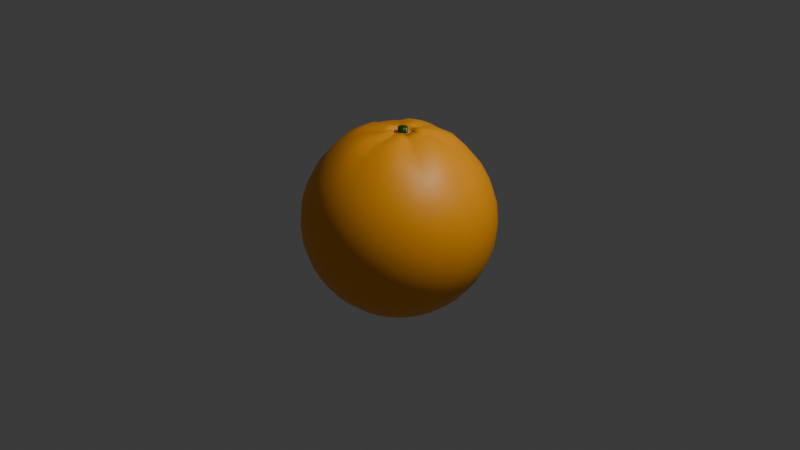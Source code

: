 # Source: orange.blend  (saved by Blender 4.2.66; exported with 4.5.12 LTS)
import bpy
from mathutils import Matrix  # noqa: F401  (used for matrix-valued properties, if any)

bpy.ops.wm.read_factory_settings(use_empty=True)
scene = bpy.context.scene
scene.name = 'Scene'

# ---- collections
col_collection = bpy.data.collections.new('Collection'); scene.collection.children.link(col_collection)

# ---- materials (node trees are filled in below, after node groups)
mat_material_001 = bpy.data.materials.new('Material.001')
mat_green = bpy.data.materials.new('Green')
mat_brown = bpy.data.materials.new('Brown')

# ---- material node trees
mat_material_001.use_nodes = True; mat_material_001.node_tree.nodes.clear()
_N = mat_material_001.node_tree.nodes; _L = mat_material_001.node_tree.links
n0 = _N.new('ShaderNodeBsdfPrincipled'); n0.name = 'Principled BSDF'; n0.location = (10, 300)
n0.inputs[0].default_value = (1.0, 0.3763, 0.0, 1.0)
n1 = _N.new('ShaderNodeOutputMaterial'); n1.name = 'Material Output'; n1.location = (300, 300)
_L.new(n0.outputs[0], n1.inputs[0])
n1.is_active_output = True
mat_green.use_nodes = True; mat_green.node_tree.nodes.clear()
_N = mat_green.node_tree.nodes; _L = mat_green.node_tree.links
n0 = _N.new('ShaderNodeBsdfPrincipled'); n0.name = 'Principled BSDF'; n0.location = (10, 300)
n0.inputs[0].default_value = (0.004777, 0.07421, 0.004777, 1.0)
n1 = _N.new('ShaderNodeOutputMaterial'); n1.name = 'Material Output'; n1.location = (300, 300)
_L.new(n0.outputs[0], n1.inputs[0])
n1.is_active_output = True
mat_brown.use_nodes = True; mat_brown.node_tree.nodes.clear()
_N = mat_brown.node_tree.nodes; _L = mat_brown.node_tree.links
n0 = _N.new('ShaderNodeBsdfPrincipled'); n0.name = 'Principled BSDF'; n0.location = (10, 300)
n0.inputs[0].default_value = (0.7011, 0.3515, 0.1529, 1.0)
n1 = _N.new('ShaderNodeOutputMaterial'); n1.name = 'Material Output'; n1.location = (300, 300)
_L.new(n0.outputs[0], n1.inputs[0])
n1.is_active_output = True

# ---- world
world_world = bpy.data.worlds.new('World'); scene.world = world_world
world_world.use_nodes = True; world_world.node_tree.nodes.clear()
_N = world_world.node_tree.nodes; _L = world_world.node_tree.links
n0 = _N.new('ShaderNodeOutputWorld'); n0.name = 'World Output'; n0.location = (300, 300)
n1 = _N.new('ShaderNodeBackground'); n1.name = 'Background'; n1.location = (10, 300)
n1.inputs[0].default_value = (0.05088, 0.05088, 0.05088, 1.0)
_L.new(n1.outputs[0], n0.inputs[0])
n0.is_active_output = True
world_world.color = (0.05088, 0.05088, 0.05088)
world_world.sun_shadow_jitter_overblur = 0.0

# ---- cameras
cam_camera = bpy.data.cameras.new('Camera')
cam_camera.clip_end = 100.0
cam_camera.ortho_scale = 7.314

# ---- lights
light_light = bpy.data.lights.new('Light', 'POINT')
light_light.energy = 1000.0
light_light.shadow_soft_size = 0.1

# ---- meshes
me_sphere_001 = bpy.data.meshes.new('Sphere.001')
me_sphere_001.from_pydata([(0.0, 0.5556, 0.8315), (0.0, 0.8315, 0.5556), (0.0, 0.9808, 0.1951), (0.0, 1.0, 0.0), (0.0, 0.9808, -0.1951), (0.0, 0.8315, -0.5556), (0.0564, 0.128, 0.9671), (0.07858, 0.3777, 0.9196), (0.1084, 0.5449, 0.8315), (0.1379, 0.6935, 0.7071), (0.1622, 0.8155, 0.5556), (0.1802, 0.9061, 0.3827), (0.1913, 0.9619, 0.1951), (0.1951, 0.9808, 0.0), (0.1913, 0.9619, -0.1951), (0.1802, 0.9061, -0.3827), (0.1622, 0.8155, -0.5556), (0.1379, 0.6935, -0.7071), (0.1084, 0.5449, -0.8315), (0.07466, 0.3753, -0.9239), (0.01457, 0.07323, -0.9928), (0.08146, 0.1214, 0.9795), (0.1584, 0.3554, 0.9437), (0.2206, 0.5128, 0.8556), (0.2706, 0.6533, 0.7071), (0.3182, 0.7682, 0.5556), (0.3536, 0.8536, 0.3827), (0.3753, 0.9061, 0.1951), (0.3827, 0.9239, 0.0), (0.3753, 0.9061, -0.1951), (0.3536, 0.8536, -0.3827), (0.3182, 0.7682, -0.5556), (0.2706, 0.6533, -0.7071), (0.2126, 0.5133, -0.8315), (0.1464, 0.3536, -0.9239), (0.02857, 0.06898, -0.9928), (0.1008, 0.1111, 0.9795), (0.2245, 0.3201, 0.9437), (0.3167, 0.4614, 0.8556), (0.3928, 0.5879, 0.7071), (0.4619, 0.6913, 0.5556), (0.5133, 0.7682, 0.3827), (0.5449, 0.8155, 0.1951), (0.5556, 0.8315, 0.0), (0.5449, 0.8155, -0.1951), (0.5133, 0.7682, -0.3827), (0.4619, 0.6913, -0.5556), (0.3928, 0.5879, -0.7071), (0.3087, 0.4619, -0.8315), (0.2126, 0.3182, -0.9239), (0.04148, 0.06208, -0.9928), (0.1177, 0.09721, 0.9795), (0.2825, 0.2725, 0.9437), (0.4009, 0.3923, 0.8556), (0.5, 0.5, 0.7071), (0.5879, 0.5879, 0.5556), (0.6533, 0.6533, 0.3827), (0.6935, 0.6935, 0.1951), (0.7071, 0.7071, 0.0), (0.6935, 0.6935, -0.1951), (0.6533, 0.6533, -0.3827), (0.5879, 0.5879, -0.5556), (0.5, 0.5, -0.7071), (0.3928, 0.3928, -0.8315), (0.2706, 0.2706, -0.9239), (0.0528, 0.0528, -0.9928), (0.1275, 0.08055, 0.9671), (0.3221, 0.215, 0.9196), (0.4619, 0.3087, 0.8315), (0.5879, 0.3928, 0.7071), (0.6913, 0.4619, 0.5556), (0.7682, 0.5133, 0.3827), (0.8155, 0.5449, 0.1951), (0.8315, 0.5556, 0.0), (0.8155, 0.5449, -0.1951), (0.7682, 0.5133, -0.3827), (0.6913, 0.4619, -0.5556), (0.5879, 0.3928, -0.7071), (0.4619, 0.3087, -0.8315), (0.3182, 0.2126, -0.9239), (0.06208, 0.04148, -0.9928), (0.2112, 0.09341, 0.9479), (0.3575, 0.1488, 0.9196), (0.5133, 0.2126, 0.8315), (0.6533, 0.2706, 0.7071), (0.7682, 0.3182, 0.5556), (0.8536, 0.3536, 0.3827), (0.9061, 0.3753, 0.1951), (0.9239, 0.3827, 0.0), (0.9061, 0.3753, -0.1951), (0.8536, 0.3536, -0.3827), (0.7682, 0.3182, -0.5556), (0.6533, 0.2706, -0.7071), (0.5133, 0.2126, -0.8315), (0.3536, 0.1464, -0.9239), (0.06898, 0.02857, -0.9928), (0.1482, 0.04004, 0.9795), (0.3873, 0.07655, 0.9437), (0.5529, 0.1079, 0.8556), (0.6935, 0.1379, 0.7071), (0.8155, 0.1622, 0.5556), (0.9061, 0.1802, 0.3827), (0.9619, 0.1913, 0.1951), (0.9808, 0.1951, 0.0), (0.9619, 0.1913, -0.1951), (0.9061, 0.1802, -0.3827), (0.8155, 0.1622, -0.5556), (0.6935, 0.1379, -0.7071), (0.5449, 0.1084, -0.8315), (0.3753, 0.07466, -0.9239), (0.07323, 0.01457, -0.9928), (0.1504, 0.01826, 0.9795), (0.3946, 0.00189, 0.9437), (0.5636, -0.0005035, 0.8556), (0.7071, 1.49e-08, 0.7071), (0.8315, -8.941e-08, 0.5556), (0.9239, 4.47e-08, 0.3827), (0.9808, -8.941e-08, 0.1951), (1.0, -1.639e-07, 0.0), (0.9808, -8.941e-08, -0.1951), (0.9239, 4.47e-08, -0.3827), (0.8315, -8.941e-08, -0.5556), (0.7071, 1.49e-08, -0.7071), (0.5556, -5.215e-08, -0.8315), (0.3827, -2.235e-08, -0.9239), (0.07466, 1.283e-08, -0.9928), (0.1482, -0.003522, 0.9795), (0.3873, -0.07277, 0.9437), (0.5529, -0.1089, 0.8556), (0.6935, -0.1379, 0.7071), (0.8155, -0.1622, 0.5556), (0.9061, -0.1802, 0.3827), (0.9619, -0.1913, 0.1951), (0.9808, -0.1951, 0.0), (0.9619, -0.1913, -0.1951), (0.9061, -0.1802, -0.3827), (0.8155, -0.1622, -0.5556), (0.6935, -0.1379, -0.7071), (0.5449, -0.1084, -0.8315), (0.3753, -0.07466, -0.9239), (0.07323, -0.01457, -0.9928), (0.1378, -0.02421, 0.9671), (0.3575, -0.1441, 0.9196), (0.5133, -0.2126, 0.8315), (0.6533, -0.2706, 0.7071), (0.7682, -0.3182, 0.5556), (0.8536, -0.3536, 0.3827), (0.9061, -0.3753, 0.1951), (0.9239, -0.3827, 0.0), (0.9061, -0.3753, -0.1951), (0.8536, -0.3536, -0.3827), (0.7682, -0.3182, -0.5556), (0.6533, -0.2706, -0.7071), (0.5133, -0.2126, -0.8315), (0.3536, -0.1464, -0.9239), (0.06898, -0.02857, -0.9928), (0.1275, -0.04351, 0.9671), (0.3221, -0.2102, 0.9196), (0.4619, -0.3087, 0.8315), (0.5879, -0.3928, 0.7071), (0.6913, -0.4619, 0.5556), (0.7682, -0.5133, 0.3827), (0.8155, -0.5449, 0.1951), (0.8315, -0.5556, 0.0), (0.8155, -0.5449, -0.1951), (0.7682, -0.5133, -0.3827), (0.6913, -0.4619, -0.5556), (0.5879, -0.3928, -0.7071), (0.4619, -0.3087, -0.8315), (0.3182, -0.2126, -0.9239), (0.06208, -0.04148, -0.9928), (0.1177, -0.06069, 0.9795), (0.2825, -0.2687, 0.9437), (0.4009, -0.3934, 0.8556), (0.5, -0.5, 0.7071), (0.5879, -0.5879, 0.5556), (0.6533, -0.6533, 0.3827), (0.6935, -0.6935, 0.1951), (0.7071, -0.7071, 0.0), (0.6935, -0.6935, -0.1951), (0.6533, -0.6533, -0.3827), (0.5879, -0.5879, -0.5556), (0.5, -0.5, -0.7071), (0.3928, -0.3928, -0.8315), (0.2706, -0.2706, -0.9239), (0.0528, -0.0528, -0.9928), (0.1008, -0.07458, 0.9795), (0.2245, -0.3163, 0.9437), (0.3167, -0.4624, 0.8556), (0.3928, -0.5879, 0.7071), (0.4619, -0.6913, 0.5556), (0.5133, -0.7682, 0.3827), (0.5449, -0.8155, 0.1951), (0.5556, -0.8315, 0.0), (0.5449, -0.8155, -0.1951), (0.5133, -0.7682, -0.3827), (0.4619, -0.6913, -0.5556), (0.3928, -0.5879, -0.7071), (0.3087, -0.4619, -0.8315), (0.2126, -0.3182, -0.9239), (0.04148, -0.06208, -0.9928), (0.08146, -0.0849, 0.9795), (0.1584, -0.3517, 0.9437), (0.2206, -0.5138, 0.8556), (0.2706, -0.6533, 0.7071), (0.3182, -0.7682, 0.5556), (0.3536, -0.8536, 0.3827), (0.3753, -0.9061, 0.1951), (0.3827, -0.9239, 0.0), (0.3753, -0.9061, -0.1951), (0.3536, -0.8536, -0.3827), (0.3182, -0.7682, -0.5556), (0.2706, -0.6533, -0.7071), (0.2126, -0.5133, -0.8315), (0.1464, -0.3536, -0.9239), (0.02857, -0.06898, -0.9928), (0.0564, -0.09099, 0.9671), (0.07858, -0.3729, 0.9196), (0.1084, -0.5449, 0.8315), (0.1379, -0.6935, 0.7071), (0.1622, -0.8155, 0.5556), (0.1802, -0.9061, 0.3827), (0.1913, -0.9619, 0.1951), (0.1951, -0.9808, 0.0), (0.1913, -0.9619, -0.1951), (0.1802, -0.9061, -0.3827), (0.1622, -0.8155, -0.5556), (0.1379, -0.6935, -0.7071), (0.1084, -0.5449, -0.8315), (0.07466, -0.3753, -0.9239), (0.01457, -0.07323, -0.9928), (0.03462, -0.09314, 0.9671), (0.00392, -0.3803, 0.9196), (-9.686e-08, -0.5556, 0.8315), (-1.49e-08, -0.7071, 0.7071), (-1.043e-07, -0.8315, 0.5556), (2.98e-08, -0.9239, 0.3827), (-1.341e-07, -0.9808, 0.1951), (-3.278e-07, -1.0, 0.0), (-1.341e-07, -0.9808, -0.1951), (2.98e-08, -0.9239, -0.3827), (-1.043e-07, -0.8315, -0.5556), (-1.49e-08, -0.7071, -0.7071), (-9.686e-08, -0.5556, -0.8315), (-5.215e-08, -0.3827, -0.9239), (1.656e-08, -0.07466, -0.9928), (0.01694, -0.09125, 0.9795), (-0.06274, -0.3734, 0.9437), (-0.1004, -0.5454, 0.8556), (-0.1379, -0.6935, 0.7071), (-0.1622, -0.8155, 0.5556), (-0.1802, -0.9061, 0.3827), (-0.1913, -0.9619, 0.1951), (-0.1951, -0.9808, 0.0), (-0.1913, -0.9619, -0.1951), (-0.1802, -0.9061, -0.3827), (-0.1622, -0.8155, -0.5556), (-0.1379, -0.6935, -0.7071), (-0.1084, -0.5449, -0.8315), (-0.07466, -0.3753, -0.9239), (-0.01457, -0.07323, -0.9928), (-0.004001, -0.0849, 0.9795), (-0.1345, -0.3517, 0.9437), (-0.2046, -0.5138, 0.8556), (-0.2706, -0.6533, 0.7071), (-0.3182, -0.7682, 0.5556), (-0.3536, -0.8536, 0.3827), (-0.3753, -0.9061, 0.1951), (-0.3827, -0.9239, 0.0), (-0.3753, -0.9061, -0.1951), (-0.3536, -0.8536, -0.3827), (-0.3182, -0.7682, -0.5556), (-0.2706, -0.6533, -0.7071), (-0.2126, -0.5133, -0.8315), (-0.1464, -0.3536, -0.9239), (-0.02857, -0.06898, -0.9928), (-0.02331, -0.07458, 0.9795), (-0.2007, -0.3163, 0.9437), (-0.3007, -0.4624, 0.8556), (-0.3928, -0.5879, 0.7071), (-0.4619, -0.6913, 0.5556), (-0.5133, -0.7682, 0.3827), (-0.5449, -0.8155, 0.1951), (-0.5556, -0.8315, 0.0), (-0.5449, -0.8155, -0.1951), (-0.5133, -0.7682, -0.3827), (-0.4619, -0.6913, -0.5556), (-0.3928, -0.5879, -0.7071), (-0.3087, -0.4619, -0.8315), (-0.2126, -0.3182, -0.9239), (-0.04148, -0.06208, -0.9928), (-0.04434, -0.06043, 0.9671), (-0.2667, -0.2682, 0.9196), (-0.3928, -0.3928, 0.8315), (-0.5, -0.5, 0.7071), (-0.5879, -0.5879, 0.5556), (-0.6533, -0.6533, 0.3827), (-0.6935, -0.6935, 0.1951), (-0.7071, -0.7071, 0.0), (-0.6935, -0.6935, -0.1951), (-0.6533, -0.6533, -0.3827), (-0.5879, -0.5879, -0.5556), (-0.5, -0.5, -0.7071), (-0.3928, -0.3928, -0.8315), (-0.2706, -0.2706, -0.9239), (-0.0528, -0.0528, -0.9928), (-0.05822, -0.04351, 0.9671), (-0.3143, -0.2102, 0.9196), (-0.4619, -0.3087, 0.8315), (-0.5879, -0.3928, 0.7071), (-0.6913, -0.4619, 0.5556), (-0.7682, -0.5133, 0.3827), (-0.8155, -0.5449, 0.1951), (-0.8315, -0.5556, 0.0), (-0.8155, -0.5449, -0.1951), (-0.7682, -0.5133, -0.3827), (-0.6913, -0.4619, -0.5556), (-0.5879, -0.3928, -0.7071), (-0.4619, -0.3087, -0.8315), (-0.3182, -0.2126, -0.9239), (-0.06208, -0.04148, -0.9928), (-0.06443, -0.02447, 0.9795), (-0.3416, -0.1446, 0.9437), (-0.5053, -0.2131, 0.8556), (-0.6533, -0.2706, 0.7071), (-0.7682, -0.3182, 0.5556), (-0.8536, -0.3536, 0.3827), (-0.9061, -0.3753, 0.1951), (-0.9239, -0.3827, 0.0), (-0.9061, -0.3753, -0.1951), (-0.8536, -0.3536, -0.3827), (-0.7682, -0.3182, -0.5556), (-0.6533, -0.2706, -0.7071), (-0.5133, -0.2126, -0.8315), (-0.3536, -0.1464, -0.9239), (-0.06898, -0.02857, -0.9928), (-0.07078, -0.003522, 0.9795), (-0.3634, -0.07277, 0.9437), (-0.5369, -0.1089, 0.8556), (-0.6935, -0.1379, 0.7071), (-0.8155, -0.1622, 0.5556), (-0.9061, -0.1802, 0.3827), (-0.9619, -0.1913, 0.1951), (-0.9808, -0.1951, 0.0), (-0.9619, -0.1913, -0.1951), (-0.9061, -0.1802, -0.3827), (-0.8155, -0.1622, -0.5556), (-0.6935, -0.1379, -0.7071), (-0.5449, -0.1084, -0.8315), (-0.3753, -0.07466, -0.9239), (-0.07323, -0.01457, -0.9928), (-0.07293, 0.01826, 0.9795), (-0.3708, 0.00189, 0.9437), (-0.5476, -0.0005033, 0.8556), (-0.7071, 2.98e-08, 0.7071), (-0.8315, 1.639e-07, 0.5556), (-0.9239, 1.49e-08, 0.3827), (-0.9808, 2.682e-07, 0.1951), (-1.0, 4.47e-07, 0.0), (-0.9808, 2.682e-07, -0.1951), (-0.9239, 1.49e-08, -0.3827), (-0.8315, 1.639e-07, -0.5556), (-0.7071, 2.98e-08, -0.7071), (-0.5556, 1.49e-07, -0.8315), (-0.3827, 5.215e-08, -0.9239), (-0.07466, -4.929e-09, -0.9928), (-0.0749, 0.0403, 0.9671), (-0.3714, 0.07705, 0.9196), (-0.5449, 0.1084, 0.8315), (-0.6935, 0.1379, 0.7071), (-0.8155, 0.1622, 0.5556), (-0.9061, 0.1802, 0.3827), (-0.9619, 0.1913, 0.1951), (-0.9808, 0.1951, 0.0), (-0.9619, 0.1913, -0.1951), (-0.9061, 0.1802, -0.3827), (-0.8155, 0.1622, -0.5556), (-0.6935, 0.1379, -0.7071), (-0.5449, 0.1084, -0.8315), (-0.3753, 0.07466, -0.9239), (-0.07323, 0.01457, -0.9928), (-0.07243, 0.06149, 0.9554), (-0.3496, 0.1488, 0.9196), (-0.5133, 0.2126, 0.8315), (-0.6533, 0.2706, 0.7071), (-0.7682, 0.3182, 0.5556), (-0.8536, 0.3536, 0.3827), (-0.9061, 0.3753, 0.1951), (-0.9239, 0.3827, 0.0), (-0.9061, 0.3753, -0.1951), (-0.8536, 0.3536, -0.3827), (-0.7682, 0.3182, -0.5556), (-0.6533, 0.2706, -0.7071), (-0.5133, 0.2126, -0.8315), (-0.3536, 0.1464, -0.9239), (-0.06898, 0.02857, -0.9928), (-0.06211, 0.0808, 0.9554), (-0.3143, 0.215, 0.9196), (-0.4619, 0.3087, 0.8315), (-0.5879, 0.3928, 0.7071), (-0.6913, 0.4619, 0.5556), (-0.7682, 0.5133, 0.3827), (-0.8155, 0.5449, 0.1951), (-0.8315, 0.5556, 0.0), (-0.8155, 0.5449, -0.1951), (-0.7682, 0.5133, -0.3827), (-0.6913, 0.4619, -0.5556), (-0.5879, 0.3928, -0.7071), (-0.4619, 0.3087, -0.8315), (-0.3182, 0.2126, -0.9239), (-0.06208, 0.04148, -0.9928), (-0.04434, 0.09747, 0.9671), (-0.2667, 0.273, 0.9196), (-0.3928, 0.3928, 0.8315), (-0.5, 0.5, 0.7071), (-0.5879, 0.5879, 0.5556), (-0.6533, 0.6533, 0.3827), (-0.6935, 0.6935, 0.1951), (-0.7071, 0.7071, 0.0), (-0.6935, 0.6935, -0.1951), (-0.6533, 0.6533, -0.3827), (-0.5879, 0.5879, -0.5556), (-0.5, 0.5, -0.7071), (-0.3928, 0.3928, -0.8315), (-0.2706, 0.2706, -0.9239), (-0.0528, 0.0528, -0.9928), (-0.02331, 0.1111, 0.9795), (-0.2007, 0.3201, 0.9437), (-0.3007, 0.4614, 0.8556), (-0.3928, 0.5879, 0.7071), (-0.4619, 0.6913, 0.5556), (-0.5133, 0.7682, 0.3827), (-0.5449, 0.8155, 0.1951), (-0.5556, 0.8315, 0.0), (-0.5449, 0.8155, -0.1951), (-0.5133, 0.7682, -0.3827), (-0.4619, 0.6913, -0.5556), (-0.3928, 0.5879, -0.7071), (-0.3087, 0.4619, -0.8315), (-0.2126, 0.3182, -0.9239), (-0.04148, 0.06208, -0.9928), (-0.004001, 0.1214, 0.9795), (-0.1345, 0.3554, 0.9437), (-0.2046, 0.5128, 0.8556), (-0.2706, 0.6533, 0.7071), (-0.3182, 0.7682, 0.5556), (-0.3536, 0.8536, 0.3827), (-0.3753, 0.9061, 0.1951), (-0.3827, 0.9239, 0.0), (-0.3753, 0.9061, -0.1951), (-0.3536, 0.8536, -0.3827), (-0.3182, 0.7682, -0.5556), (-0.2706, 0.6533, -0.7071), (-0.2126, 0.5133, -0.8315), (-0.1464, 0.3536, -0.9239), (-0.02857, 0.06898, -0.9928), (0.01694, 0.1278, 0.9795), (-0.06274, 0.3772, 0.9437), (-0.1004, 0.5444, 0.8556), (-0.1379, 0.6935, 0.7071), (-0.1622, 0.8155, 0.5556), (-0.1802, 0.9061, 0.3827), (-0.1913, 0.9619, 0.1951), (-0.1951, 0.9808, 0.0), (-0.1913, 0.9619, -0.1951), (-0.1802, 0.9061, -0.3827), (-0.1622, 0.8155, -0.5556), (-0.1379, 0.6935, -0.7071), (-0.1084, 0.5449, -0.8315), (-0.07466, 0.3753, -0.9239), (-0.01457, 0.07323, -0.9928), (0.03462, 0.1302, 0.9671), (0.00392, 0.3851, 0.9196), (8.941e-08, 0.7071, 0.7071), (5.96e-08, 0.9239, 0.3827), (5.96e-08, 0.9239, -0.3827), (8.941e-08, 0.7071, -0.7071), (2.161e-07, 0.5556, -0.8315), (6.706e-08, 0.3827, -0.9239), (3.46e-07, 0.07466, -0.9928), (0.1134, 0.1985, 0.9712), (0.06906, 0.2101, 0.9479), (0.1471, 0.1805, 0.9712), (0.1767, 0.1562, 0.9712), (0.1932, 0.1271, 0.9479), (0.1378, 0.06125, 0.9671), (0.2301, 0.05632, 0.9712), (0.2338, 0.01826, 0.9712), (0.2301, -0.0198, 0.9712), (0.2112, -0.05591, 0.9479), (0.1932, -0.08964, 0.9479), (0.1767, -0.1197, 0.9712), (0.1471, -0.144, 0.9712), (0.1134, -0.162, 0.9712), (0.06906, -0.1726, 0.9479), (0.031, -0.1763, 0.9479), (0.0006678, -0.1731, 0.9712), (-0.03593, -0.162, 0.9712), (-0.06966, -0.144, 0.9712), (-0.107, -0.1192, 0.9479), (-0.1312, -0.08964, 0.9479), (-0.1415, -0.0564, 0.9712), (-0.1526, -0.0198, 0.9712), (-0.1564, 0.01826, 0.9712), (-0.1603, 0.05681, 0.9479), (-0.1495, 0.09342, 0.9471), (-0.1315, 0.1272, 0.9471), (-0.107, 0.1567, 0.9479), (-0.06966, 0.1805, 0.9712), (-0.03593, 0.1985, 0.9712), (0.0006678, 0.2096, 0.9712), (0.031, 0.2138, 0.9479), (0.04942, 0.06391, 0.9616), (0.04026, 0.06669, 0.9616), (0.05787, 0.05939, 0.9616), (0.06528, 0.05331, 0.9616), (0.07135, 0.04591, 0.9616), (0.07587, 0.03746, 0.9616), (0.07865, 0.0283, 0.9616), (0.07959, 0.01876, 0.9616), (0.07865, 0.009232, 0.9616), (0.07587, 6.627e-05, 0.9616), (0.07135, -0.008381, 0.9616), (0.06528, -0.01579, 0.9616), (0.05787, -0.02186, 0.9616), (0.04942, -0.02638, 0.9616), (0.04026, -0.02916, 0.9616), (0.03073, -0.0301, 0.9616), (0.02119, -0.02916, 0.9616), (0.01203, -0.02638, 0.9616), (0.003579, -0.02186, 0.9616), (-0.003825, -0.01579, 0.9616), (-0.009901, -0.008381, 0.9616), (-0.01442, 6.625e-05, 0.9616), (-0.0172, 0.009232, 0.9616), (-0.01814, 0.01876, 0.9616), (-0.0172, 0.0283, 0.9616), (-0.01442, 0.03746, 0.9616), (-0.009901, 0.04591, 0.9616), (-0.003825, 0.05331, 0.9616), (0.003579, 0.05939, 0.9616), (0.01203, 0.06391, 0.9616), (0.02119, 0.06669, 0.9616), (0.03073, 0.06763, 0.9616), (0.03073, 0.01876, 1.004), (0.07587, 0.03746, 0.9994), (0.03073, 0.06763, 0.9994), (0.04026, 0.06669, 0.9994), (0.04942, 0.06391, 0.9994), (0.05787, 0.05939, 0.9994), (0.06528, 0.05331, 0.9994), (0.07135, 0.04591, 0.9994), (0.07865, 0.0283, 0.9994), (0.07959, 0.01876, 0.9994), (0.07865, 0.009232, 0.9994), (0.07587, 6.627e-05, 0.9994), (0.07135, -0.008381, 0.9994), (0.06528, -0.01579, 0.9994), (0.05787, -0.02186, 0.9994), (0.04942, -0.02638, 0.9994), (0.04026, -0.02916, 0.9994), (0.03073, -0.0301, 0.9994), (0.02119, -0.02916, 0.9994), (0.01203, -0.02638, 0.9994), (0.003579, -0.02186, 0.9994), (-0.003825, -0.01579, 0.9994), (-0.009901, -0.008381, 0.9994), (-0.01442, 6.625e-05, 0.9994), (-0.0172, 0.009232, 0.9994), (-0.01814, 0.01876, 0.9994), (-0.0172, 0.0283, 0.9994), (-0.01442, 0.03746, 0.9994), (-0.009901, 0.04591, 0.9994), (-0.003825, 0.05331, 0.9994), (0.003579, 0.05939, 0.9994), (0.01203, 0.06391, 0.9994), (0.02119, 0.06669, 0.9994), (0.07723, 0.1217, 0.9444), (0.05397, 0.1282, 0.9375), (0.09653, 0.1114, 0.9444), (0.1134, 0.09748, 0.9444), (0.125, 0.08071, 0.9375), (0.1353, 0.0614, 0.9375), (0.144, 0.04031, 0.9444), (0.1462, 0.01853, 0.9444), (0.144, -0.003256, 0.9444), (0.1353, -0.02406, 0.9375), (0.125, -0.04336, 0.9375), (0.1134, -0.06043, 0.9444), (0.09653, -0.07431, 0.9444), (0.07723, -0.08463, 0.9444), (0.05397, -0.09084, 0.9375), (0.03219, -0.09298, 0.9375), (0.01271, -0.09098, 0.9444), (-0.008234, -0.08463, 0.9444), (-0.02754, -0.07431, 0.9444), (-0.04677, -0.06028, 0.9375), (-0.06065, -0.04336, 0.9375), (-0.06866, -0.0242, 0.9444), (-0.07502, -0.003256, 0.9444), (-0.07716, 0.01853, 0.9444), (-0.07733, 0.04046, 0.9375), (-0.07243, 0.06149, 0.9331), (-0.06211, 0.0808, 0.9331), (-0.04677, 0.09763, 0.9375), (-0.02754, 0.1114, 0.9444), (-0.008233, 0.1217, 0.9444), (0.01271, 0.128, 0.9444), (0.03219, 0.1303, 0.9375), (0.04942, 0.06391, 0.9393), (0.04026, 0.06669, 0.9393), (0.05787, 0.05939, 0.9393), (0.06528, 0.05331, 0.9393), (0.07135, 0.04591, 0.9393), (0.07587, 0.03746, 0.9393), (0.07865, 0.0283, 0.9393), (0.07959, 0.01876, 0.9393), (0.07865, 0.009232, 0.9393), (0.07587, 6.627e-05, 0.9393), (0.07135, -0.008381, 0.9393), (0.06528, -0.01579, 0.9393), (0.05787, -0.02186, 0.9393), (0.04942, -0.02638, 0.9393), (0.04026, -0.02916, 0.9393), (0.03073, -0.0301, 0.9393), (0.02119, -0.02916, 0.9393), (0.01203, -0.02638, 0.9393), (0.003579, -0.02186, 0.9393), (-0.003825, -0.01579, 0.9393), (-0.009901, -0.008381, 0.9393), (-0.01442, 6.625e-05, 0.9393), (-0.0172, 0.009232, 0.9393), (-0.01814, 0.01876, 0.9393), (-0.0172, 0.0283, 0.9393), (-0.01442, 0.03746, 0.9393), (-0.009901, 0.04591, 0.9393), (-0.003825, 0.05331, 0.9393), (0.003579, 0.05939, 0.9393), (0.01203, 0.06391, 0.9393), (0.02119, 0.06669, 0.9393), (0.03073, 0.06763, 0.9393), (0.07466, 0.1802, -0.9808), (0.03806, 0.1913, -0.9808), (0.1084, 0.1622, -0.9808), (0.1379, 0.1379, -0.9808), (0.1622, 0.1084, -0.9808), (0.1802, 0.07466, -0.9808), (0.1913, 0.03806, -0.9808), (0.1951, -1.118e-08, -0.9808), (0.1913, -0.03806, -0.9808), (0.1802, -0.07466, -0.9808), (0.1622, -0.1084, -0.9808), (0.1379, -0.1379, -0.9808), (0.1084, -0.1622, -0.9808), (0.07466, -0.1802, -0.9808), (0.03806, -0.1913, -0.9808), (-7.451e-09, -0.1951, -0.9808), (-0.03806, -0.1913, -0.9808), (-0.07466, -0.1802, -0.9808), (-0.1084, -0.1622, -0.9808), (-0.1379, -0.1379, -0.9808), (-0.1622, -0.1084, -0.9808), (-0.1802, -0.07466, -0.9808), (-0.1913, -0.03806, -0.9808), (-0.1951, 1.863e-08, -0.9808), (-0.1913, 0.03806, -0.9808), (-0.1802, 0.07466, -0.9808), (-0.1622, 0.1084, -0.9808), (-0.1379, 0.1379, -0.9808), (-0.1084, 0.1622, -0.9808), (-0.07466, 0.1802, -0.9808), (-0.03806, 0.1913, -0.9808), (1.49e-08, 0.1951, -0.9808), (0.01281, 0.03092, -0.9968), (0.006529, 0.03282, -0.9968), (0.01859, 0.02782, -0.9968), (0.02366, 0.02366, -0.9968), (0.02782, 0.01859, -0.9968), (0.03092, 0.01281, -0.9968), (0.03282, 0.006528, -0.9968), (0.03346, 3.453e-08, -0.9968), (0.03282, -0.006528, -0.9968), (0.03092, -0.01281, -0.9968), (0.02782, -0.01859, -0.9968), (0.02366, -0.02366, -0.9968), (0.01859, -0.02782, -0.9968), (0.01281, -0.03092, -0.9968), (0.006528, -0.03282, -0.9968), (3.872e-08, -0.03346, -0.9968), (-0.006528, -0.03282, -0.9968), (-0.01281, -0.03092, -0.9968), (-0.01859, -0.02782, -0.9968), (-0.02366, -0.02366, -0.9968), (-0.02782, -0.01859, -0.9968), (-0.03092, -0.01281, -0.9968), (-0.03282, -0.006528, -0.9968), (-0.03346, -5.239e-09, -0.9968), (-0.03282, 0.006528, -0.9968), (-0.03092, 0.01281, -0.9968), (-0.02782, 0.01859, -0.9968), (-0.02366, 0.02366, -0.9968), (-0.01859, 0.02782, -0.9968), (-0.01281, 0.03092, -0.9968), (-0.006528, 0.03282, -0.9968), (4.649e-07, 0.03346, -0.9968), (-0.02366, -0.02366, -1.001), (-5.156e-10, -3.139e-11, -1.004), (4.644e-07, 0.03346, -1.001), (0.006529, 0.03282, -1.001), (0.01281, 0.03092, -1.001), (0.01859, 0.02782, -1.001), (0.02366, 0.02366, -1.001), (0.02782, 0.01859, -1.001), (0.03092, 0.01281, -1.001), (0.03282, 0.006528, -1.001), (0.03346, 3.45e-08, -1.001), (0.03282, -0.006528, -1.001), (0.03092, -0.01281, -1.001), (0.02782, -0.01859, -1.001), (0.02366, -0.02366, -1.001), (0.01859, -0.02782, -1.001), (0.01281, -0.03092, -1.001), (0.006528, -0.03282, -1.001), (3.82e-08, -0.03346, -1.001), (-0.006528, -0.03282, -1.001), (-0.01281, -0.03092, -1.001), (-0.01859, -0.02782, -1.001), (-0.02782, -0.01859, -1.001), (-0.03092, -0.01281, -1.001), (-0.03282, -0.006528, -1.001), (-0.03346, -5.27e-09, -1.001), (-0.03282, 0.006528, -1.001), (-0.03092, 0.01281, -1.001), (-0.02782, 0.01859, -1.001), (-0.02366, 0.02366, -1.001), (-0.01859, 0.02782, -1.001), (-0.01281, 0.03092, -1.001), (-0.006528, 0.03282, -1.001)], [], [(477, 476, 17, 18), (474, 1, 10, 11), (478, 477, 18, 19), (2, 474, 11, 12), (672, 478, 19, 642), (3, 2, 12, 13), (540, 539, 573, 574), (692, 693, 727, 705), (4, 3, 13, 14), (472, 511, 481, 7), (475, 4, 14, 15), (0, 472, 7, 8), (5, 475, 15, 16), (473, 0, 8, 9), (476, 5, 16, 17), (1, 473, 9, 10), (17, 16, 31, 32), (10, 9, 24, 25), (18, 17, 32, 33), (11, 10, 25, 26), (19, 18, 33, 34), (12, 11, 26, 27), (642, 19, 34, 641), (13, 12, 27, 28), (512, 513, 547, 548), (678, 679, 714, 713), (14, 13, 28, 29), (7, 481, 480, 22), (15, 14, 29, 30), (8, 7, 22, 23), (16, 15, 30, 31), (9, 8, 23, 24), (526, 525, 559, 560), (691, 692, 705, 726), (29, 28, 43, 44), (22, 480, 482, 37), (30, 29, 44, 45), (23, 22, 37, 38), (31, 30, 45, 46), (24, 23, 38, 39), (32, 31, 46, 47), (25, 24, 39, 40), (33, 32, 47, 48), (26, 25, 40, 41), (34, 33, 48, 49), (27, 26, 41, 42), (641, 34, 49, 643), (28, 27, 42, 43), (40, 39, 54, 55), (48, 47, 62, 63), (41, 40, 55, 56), (49, 48, 63, 64), (42, 41, 56, 57), (643, 49, 64, 644), (43, 42, 57, 58), (539, 538, 572, 573), (704, 674, 708, 707), (44, 43, 58, 59), (37, 482, 483, 52), (45, 44, 59, 60), (38, 37, 52, 53), (46, 45, 60, 61), (39, 38, 53, 54), (47, 46, 61, 62), (59, 58, 73, 74), (52, 483, 484, 67), (60, 59, 74, 75), (53, 52, 67, 68), (61, 60, 75, 76), (54, 53, 68, 69), (62, 61, 76, 77), (55, 54, 69, 70), (63, 62, 77, 78), (56, 55, 70, 71), (64, 63, 78, 79), (57, 56, 71, 72), (644, 64, 79, 645), (58, 57, 72, 73), (525, 524, 558, 559), (677, 678, 713, 712), (78, 77, 92, 93), (71, 70, 85, 86), (79, 78, 93, 94), (72, 71, 86, 87), (645, 79, 94, 646), (73, 72, 87, 88), (538, 537, 571, 572), (690, 691, 726, 725), (74, 73, 88, 89), (67, 484, 81, 82), (75, 74, 89, 90), (68, 67, 82, 83), (76, 75, 90, 91), (69, 68, 83, 84), (77, 76, 91, 92), (70, 69, 84, 85), (82, 81, 486, 97), (90, 89, 104, 105), (83, 82, 97, 98), (91, 90, 105, 106), (84, 83, 98, 99), (92, 91, 106, 107), (85, 84, 99, 100), (93, 92, 107, 108), (86, 85, 100, 101), (94, 93, 108, 109), (87, 86, 101, 102), (646, 94, 109, 647), (88, 87, 102, 103), (524, 523, 557, 558), (703, 704, 707, 737), (89, 88, 103, 104), (101, 100, 115, 116), (109, 108, 123, 124), (102, 101, 116, 117), (647, 109, 124, 648), (103, 102, 117, 118), (537, 536, 570, 571), (676, 677, 712, 711), (104, 103, 118, 119), (97, 486, 487, 112), (105, 104, 119, 120), (98, 97, 112, 113), (106, 105, 120, 121), (99, 98, 113, 114), (107, 106, 121, 122), (100, 99, 114, 115), (108, 107, 122, 123), (120, 119, 134, 135), (113, 112, 127, 128), (121, 120, 135, 136), (114, 113, 128, 129), (122, 121, 136, 137), (115, 114, 129, 130), (123, 122, 137, 138), (116, 115, 130, 131), (124, 123, 138, 139), (117, 116, 131, 132), (648, 124, 139, 649), (118, 117, 132, 133), (523, 522, 556, 557), (689, 690, 725, 724), (119, 118, 133, 134), (112, 487, 488, 127), (139, 138, 153, 154), (132, 131, 146, 147), (649, 139, 154, 650), (133, 132, 147, 148), (536, 535, 569, 570), (702, 703, 737, 736), (134, 133, 148, 149), (127, 488, 489, 142), (135, 134, 149, 150), (128, 127, 142, 143), (136, 135, 150, 151), (129, 128, 143, 144), (137, 136, 151, 152), (130, 129, 144, 145), (138, 137, 152, 153), (131, 130, 145, 146), (151, 150, 165, 166), (144, 143, 158, 159), (152, 151, 166, 167), (145, 144, 159, 160), (153, 152, 167, 168), (146, 145, 160, 161), (154, 153, 168, 169), (147, 146, 161, 162), (650, 154, 169, 651), (148, 147, 162, 163), (522, 521, 555, 556), (675, 676, 711, 710), (149, 148, 163, 164), (142, 489, 490, 157), (150, 149, 164, 165), (143, 142, 157, 158), (651, 169, 184, 652), (163, 162, 177, 178), (535, 534, 568, 569), (688, 689, 724, 723), (164, 163, 178, 179), (157, 490, 491, 172), (165, 164, 179, 180), (158, 157, 172, 173), (166, 165, 180, 181), (159, 158, 173, 174), (167, 166, 181, 182), (160, 159, 174, 175), (168, 167, 182, 183), (161, 160, 175, 176), (169, 168, 183, 184), (162, 161, 176, 177), (174, 173, 188, 189), (182, 181, 196, 197), (175, 174, 189, 190), (183, 182, 197, 198), (176, 175, 190, 191), (184, 183, 198, 199), (177, 176, 191, 192), (652, 184, 199, 653), (178, 177, 192, 193), (521, 520, 554, 555), (701, 702, 736, 735), (179, 178, 193, 194), (172, 491, 492, 187), (180, 179, 194, 195), (173, 172, 187, 188), (181, 180, 195, 196), (193, 192, 207, 208), (534, 533, 567, 568), (673, 675, 710, 709), (194, 193, 208, 209), (187, 492, 493, 202), (195, 194, 209, 210), (188, 187, 202, 203), (196, 195, 210, 211), (189, 188, 203, 204), (197, 196, 211, 212), (190, 189, 204, 205), (198, 197, 212, 213), (191, 190, 205, 206), (199, 198, 213, 214), (192, 191, 206, 207), (653, 199, 214, 654), (212, 211, 226, 227), (205, 204, 219, 220), (213, 212, 227, 228), (206, 205, 220, 221), (214, 213, 228, 229), (207, 206, 221, 222), (654, 214, 229, 655), (208, 207, 222, 223), (520, 519, 553, 554), (687, 688, 723, 722), (209, 208, 223, 224), (202, 493, 494, 217), (210, 209, 224, 225), (203, 202, 217, 218), (211, 210, 225, 226), (204, 203, 218, 219), (533, 532, 566, 567), (700, 701, 735, 734), (224, 223, 238, 239), (217, 494, 495, 232), (225, 224, 239, 240), (218, 217, 232, 233), (226, 225, 240, 241), (219, 218, 233, 234), (227, 226, 241, 242), (220, 219, 234, 235), (228, 227, 242, 243), (221, 220, 235, 236), (229, 228, 243, 244), (222, 221, 236, 237), (655, 229, 244, 656), (223, 222, 237, 238), (235, 234, 249, 250), (243, 242, 257, 258), (236, 235, 250, 251), (244, 243, 258, 259), (237, 236, 251, 252), (656, 244, 259, 657), (238, 237, 252, 253), (519, 518, 552, 553), (674, 673, 709, 708), (239, 238, 253, 254), (232, 495, 496, 247), (240, 239, 254, 255), (233, 232, 247, 248), (241, 240, 255, 256), (234, 233, 248, 249), (242, 241, 256, 257), (254, 253, 268, 269), (247, 496, 497, 262), (255, 254, 269, 270), (248, 247, 262, 263), (256, 255, 270, 271), (249, 248, 263, 264), (257, 256, 271, 272), (250, 249, 264, 265), (258, 257, 272, 273), (251, 250, 265, 266), (259, 258, 273, 274), (252, 251, 266, 267), (657, 259, 274, 658), (253, 252, 267, 268), (532, 531, 565, 566), (686, 687, 722, 721), (273, 272, 287, 288), (266, 265, 280, 281), (274, 273, 288, 289), (267, 266, 281, 282), (658, 274, 289, 659), (268, 267, 282, 283), (518, 517, 545, 552), (699, 700, 734, 733), (269, 268, 283, 284), (262, 497, 498, 277), (270, 269, 284, 285), (263, 262, 277, 278), (271, 270, 285, 286), (264, 263, 278, 279), (272, 271, 286, 287), (265, 264, 279, 280), (285, 284, 299, 300), (278, 277, 292, 293), (286, 285, 300, 301), (279, 278, 293, 294), (287, 286, 301, 302), (280, 279, 294, 295), (288, 287, 302, 303), (281, 280, 295, 296), (289, 288, 303, 304), (282, 281, 296, 297), (659, 289, 304, 660), (283, 282, 297, 298), (531, 530, 564, 565), (685, 686, 721, 720), (284, 283, 298, 299), (277, 498, 499, 292), (304, 303, 318, 319), (297, 296, 311, 312), (660, 304, 319, 661), (298, 297, 312, 313), (513, 543, 546, 547), (698, 699, 733, 732), (299, 298, 313, 314), (292, 499, 500, 307), (300, 299, 314, 315), (293, 292, 307, 308), (301, 300, 315, 316), (294, 293, 308, 309), (302, 301, 316, 317), (295, 294, 309, 310), (303, 302, 317, 318), (296, 295, 310, 311), (308, 307, 322, 323), (316, 315, 330, 331), (309, 308, 323, 324), (317, 316, 331, 332), (310, 309, 324, 325), (318, 317, 332, 333), (311, 310, 325, 326), (319, 318, 333, 334), (312, 311, 326, 327), (661, 319, 334, 662), (313, 312, 327, 328), (517, 516, 551, 545), (684, 685, 720, 719), (314, 313, 328, 329), (307, 500, 501, 322), (315, 314, 329, 330), (327, 326, 341, 342), (662, 334, 349, 663), (328, 327, 342, 343), (530, 529, 563, 564), (697, 698, 732, 731), (329, 328, 343, 344), (322, 501, 502, 337), (330, 329, 344, 345), (323, 322, 337, 338), (331, 330, 345, 346), (324, 323, 338, 339), (332, 331, 346, 347), (325, 324, 339, 340), (333, 332, 347, 348), (326, 325, 340, 341), (334, 333, 348, 349), (346, 345, 360, 361), (339, 338, 353, 354), (347, 346, 361, 362), (340, 339, 354, 355), (348, 347, 362, 363), (341, 340, 355, 356), (349, 348, 363, 364), (342, 341, 356, 357), (663, 349, 364, 664), (343, 342, 357, 358), (543, 542, 576, 546), (683, 684, 719, 718), (344, 343, 358, 359), (337, 502, 503, 352), (345, 344, 359, 360), (338, 337, 352, 353), (664, 364, 379, 665), (358, 357, 372, 373), (516, 515, 550, 551), (696, 697, 731, 730), (359, 358, 373, 374), (352, 503, 504, 367), (360, 359, 374, 375), (353, 352, 367, 368), (361, 360, 375, 376), (354, 353, 368, 369), (362, 361, 376, 377), (355, 354, 369, 370), (363, 362, 377, 378), (356, 355, 370, 371), (364, 363, 378, 379), (357, 356, 371, 372), (369, 368, 383, 384), (377, 376, 391, 392), (370, 369, 384, 385), (378, 377, 392, 393), (371, 370, 385, 386), (379, 378, 393, 394), (372, 371, 386, 387), (665, 379, 394, 666), (373, 372, 387, 388), (529, 528, 562, 563), (682, 683, 718, 717), (374, 373, 388, 389), (367, 504, 505, 382), (375, 374, 389, 390), (368, 367, 382, 383), (376, 375, 390, 391), (388, 387, 402, 403), (542, 541, 575, 576), (695, 696, 730, 729), (389, 388, 403, 404), (382, 505, 506, 397), (390, 389, 404, 405), (383, 382, 397, 398), (391, 390, 405, 406), (384, 383, 398, 399), (392, 391, 406, 407), (385, 384, 399, 400), (393, 392, 407, 408), (386, 385, 400, 401), (394, 393, 408, 409), (387, 386, 401, 402), (666, 394, 409, 667), (407, 406, 421, 422), (400, 399, 414, 415), (408, 407, 422, 423), (401, 400, 415, 416), (409, 408, 423, 424), (402, 401, 416, 417), (667, 409, 424, 668), (403, 402, 417, 418), (515, 514, 549, 550), (681, 682, 717, 716), (404, 403, 418, 419), (397, 506, 507, 412), (405, 404, 419, 420), (398, 397, 412, 413), (406, 405, 420, 421), (399, 398, 413, 414), (694, 695, 729, 728), (419, 418, 433, 434), (412, 507, 508, 427), (420, 419, 434, 435), (413, 412, 427, 428), (421, 420, 435, 436), (414, 413, 428, 429), (422, 421, 436, 437), (415, 414, 429, 430), (423, 422, 437, 438), (416, 415, 430, 431), (424, 423, 438, 439), (417, 416, 431, 432), (668, 424, 439, 669), (418, 417, 432, 433), (528, 527, 561, 562), (438, 437, 452, 453), (431, 430, 445, 446), (439, 438, 453, 454), (432, 431, 446, 447), (669, 439, 454, 670), (433, 432, 447, 448), (541, 540, 574, 575), (680, 681, 716, 715), (434, 433, 448, 449), (427, 508, 509, 442), (435, 434, 449, 450), (428, 427, 442, 443), (436, 435, 450, 451), (429, 428, 443, 444), (437, 436, 451, 452), (430, 429, 444, 445), (442, 509, 510, 457), (450, 449, 464, 465), (443, 442, 457, 458), (451, 450, 465, 466), (444, 443, 458, 459), (452, 451, 466, 467), (445, 444, 459, 460), (453, 452, 467, 468), (446, 445, 460, 461), (454, 453, 468, 469), (447, 446, 461, 462), (670, 454, 469, 671), (448, 447, 462, 463), (514, 512, 548, 549), (693, 694, 728, 727), (449, 448, 463, 464), (461, 460, 1, 474), (469, 468, 477, 478), (462, 461, 474, 2), (671, 469, 478, 672), (463, 462, 2, 3), (527, 526, 560, 561), (679, 680, 715, 714), (464, 463, 3, 4), (457, 510, 511, 472), (465, 464, 4, 475), (458, 457, 472, 0), (466, 465, 475, 5), (459, 458, 0, 473), (467, 466, 5, 476), (460, 459, 473, 1), (468, 467, 476, 477), (6, 21, 480, 481), (21, 36, 482, 480), (36, 51, 483, 482), (51, 66, 484, 483), (66, 485, 81, 484), (485, 96, 486, 81), (96, 111, 487, 486), (111, 126, 488, 487), (126, 141, 489, 488), (141, 156, 490, 489), (156, 171, 491, 490), (171, 186, 492, 491), (186, 201, 493, 492), (201, 216, 494, 493), (216, 231, 495, 494), (231, 246, 496, 495), (246, 261, 497, 496), (261, 276, 498, 497), (276, 291, 499, 498), (291, 306, 500, 499), (306, 321, 501, 500), (321, 336, 502, 501), (336, 351, 503, 502), (351, 366, 504, 503), (366, 381, 505, 504), (381, 396, 506, 505), (396, 411, 507, 506), (411, 426, 508, 507), (426, 441, 509, 508), (441, 456, 510, 509), (456, 471, 511, 510), (471, 6, 481, 511), (186, 171, 588, 589), (537, 538, 635, 634), (171, 156, 587, 588), (536, 537, 634, 633), (156, 141, 586, 587), (535, 536, 633, 632), (141, 126, 585, 586), (534, 535, 632, 631), (126, 111, 584, 585), (533, 534, 631, 630), (111, 96, 583, 584), (532, 533, 630, 629), (96, 485, 582, 583), (6, 471, 608, 578), (531, 532, 629, 628), (485, 66, 581, 582), (471, 456, 607, 608), (530, 531, 628, 627), (66, 51, 580, 581), (456, 441, 606, 607), (529, 530, 627, 626), (51, 36, 579, 580), (441, 426, 605, 606), (528, 529, 626, 625), (36, 21, 577, 579), (426, 411, 604, 605), (527, 528, 625, 624), (21, 6, 578, 577), (411, 396, 603, 604), (526, 527, 624, 623), (396, 381, 602, 603), (525, 526, 623, 622), (546, 544, 547), (547, 544, 548), (548, 544, 549), (549, 544, 550), (550, 544, 551), (551, 544, 545), (545, 544, 552), (552, 544, 553), (553, 544, 554), (554, 544, 555), (555, 544, 556), (556, 544, 557), (557, 544, 558), (558, 544, 559), (559, 544, 560), (560, 544, 561), (561, 544, 562), (562, 544, 563), (563, 544, 564), (564, 544, 565), (565, 544, 566), (566, 544, 567), (567, 544, 568), (568, 544, 569), (569, 544, 570), (570, 544, 571), (571, 544, 572), (572, 544, 573), (573, 544, 574), (574, 544, 575), (575, 544, 576), (576, 544, 546), (610, 609, 577, 578), (609, 611, 579, 577), (611, 612, 580, 579), (612, 613, 581, 580), (613, 614, 582, 581), (614, 615, 583, 582), (615, 616, 584, 583), (616, 617, 585, 584), (617, 618, 586, 585), (618, 619, 587, 586), (619, 620, 588, 587), (620, 621, 589, 588), (621, 622, 590, 589), (622, 623, 591, 590), (623, 624, 592, 591), (624, 625, 593, 592), (625, 626, 594, 593), (626, 627, 595, 594), (627, 628, 596, 595), (628, 629, 597, 596), (629, 630, 598, 597), (630, 631, 599, 598), (631, 632, 600, 599), (632, 633, 601, 600), (633, 634, 602, 601), (634, 635, 603, 602), (635, 636, 604, 603), (636, 637, 605, 604), (637, 638, 606, 605), (638, 639, 607, 606), (639, 640, 608, 607), (640, 610, 578, 608), (538, 539, 636, 635), (513, 512, 609, 610), (201, 186, 589, 590), (539, 540, 637, 636), (512, 514, 611, 609), (216, 201, 590, 591), (540, 541, 638, 637), (514, 515, 612, 611), (231, 216, 591, 592), (541, 542, 639, 638), (515, 516, 613, 612), (246, 231, 592, 593), (542, 543, 640, 639), (516, 517, 614, 613), (261, 246, 593, 594), (543, 513, 610, 640), (517, 518, 615, 614), (276, 261, 594, 595), (518, 519, 616, 615), (291, 276, 595, 596), (519, 520, 617, 616), (306, 291, 596, 597), (520, 521, 618, 617), (321, 306, 597, 598), (521, 522, 619, 618), (336, 321, 598, 599), (522, 523, 620, 619), (351, 336, 599, 600), (523, 524, 621, 620), (366, 351, 600, 601), (524, 525, 622, 621), (381, 366, 601, 602), (35, 20, 642, 641), (50, 35, 641, 643), (65, 50, 643, 644), (80, 65, 644, 645), (95, 80, 645, 646), (110, 95, 646, 647), (125, 110, 647, 648), (140, 125, 648, 649), (155, 140, 649, 650), (170, 155, 650, 651), (185, 170, 651, 652), (200, 185, 652, 653), (215, 200, 653, 654), (230, 215, 654, 655), (245, 230, 655, 656), (260, 245, 656, 657), (275, 260, 657, 658), (290, 275, 658, 659), (305, 290, 659, 660), (320, 305, 660, 661), (335, 320, 661, 662), (350, 335, 662, 663), (365, 350, 663, 664), (380, 365, 664, 665), (395, 380, 665, 666), (410, 395, 666, 667), (425, 410, 667, 668), (440, 425, 668, 669), (455, 440, 669, 670), (470, 455, 670, 671), (479, 470, 671, 672), (20, 479, 672, 642), (673, 674, 20, 35), (675, 673, 35, 50), (676, 675, 50, 65), (677, 676, 65, 80), (678, 677, 80, 95), (679, 678, 95, 110), (680, 679, 110, 125), (681, 680, 125, 140), (682, 681, 140, 155), (683, 682, 155, 170), (684, 683, 170, 185), (685, 684, 185, 200), (686, 685, 200, 215), (687, 686, 215, 230), (688, 687, 230, 245), (689, 688, 245, 260), (690, 689, 260, 275), (691, 690, 275, 290), (692, 691, 290, 305), (693, 692, 305, 320), (694, 693, 320, 335), (695, 694, 335, 350), (696, 695, 350, 365), (697, 696, 365, 380), (698, 697, 380, 395), (699, 698, 395, 410), (700, 699, 410, 425), (701, 700, 425, 440), (702, 701, 440, 455), (703, 702, 455, 470), (704, 703, 470, 479), (674, 704, 479, 20), (706, 707, 708), (706, 708, 709), (706, 709, 710), (706, 710, 711), (706, 711, 712), (706, 712, 713), (706, 713, 714), (706, 714, 715), (706, 715, 716), (706, 716, 717), (706, 717, 718), (706, 718, 719), (706, 719, 720), (706, 720, 721), (706, 721, 722), (706, 722, 723), (706, 723, 724), (706, 724, 725), (706, 725, 726), (706, 726, 705), (706, 705, 727), (706, 727, 728), (706, 728, 729), (706, 729, 730), (706, 730, 731), (706, 731, 732), (706, 732, 733), (706, 733, 734), (706, 734, 735), (706, 735, 736), (706, 736, 737), (706, 737, 707)])
me_sphere_001.polygons.foreach_set('use_smooth', [True] * 768)
me_sphere_001.polygons.foreach_set('material_index', [0, 0, 0, 0, 0, 0, 1, 0, 0, 0, 0, 0, 0, 0, 0, 0, 0, 0, 0, 0, 0, 0, 0, 0, 1, 0, 0, 0, 0, 0, 0, 0, 1, 0, 0, 0, 0, 0, 0, 0, 0, 0, 0, 0, 0, 0, 0, 0, 0, 0, 0, 0, 0, 0, 0, 1, 0, 0, 0, 0, 0, 0, 0, 0, 0, 0, 0, 0, 0, 0, 0, 0, 0, 0, 0, 0, 0, 0, 1, 0, 0, 0, 0, 0, 0, 0, 1, 0, 0, 0, 0, 0, 0, 0, 0, 0, 0, 0, 0, 0, 0, 0, 0, 0, 0, 0, 0, 0, 0, 1, 0, 0, 0, 0, 0, 0, 0, 1, 0, 0, 0, 0, 0, 0, 0, 0, 0, 0, 0, 0, 0, 0, 0, 0, 0, 0, 0, 0, 0, 0, 1, 0, 0, 0, 0, 0, 0, 0, 1, 0, 0, 0, 0, 0, 0, 0, 0, 0, 0, 0, 0, 0, 0, 0, 0, 0, 0, 0, 0, 0, 1, 0, 0, 0, 0, 0, 0, 0, 1, 0, 0, 0, 0, 0, 0, 0, 0, 0, 0, 0, 0, 0, 0, 0, 0, 0, 0, 0, 0, 0, 0, 1, 0, 0, 0, 0, 0, 0, 0, 1, 0, 0, 0, 0, 0, 0, 0, 0, 0, 0, 0, 0, 0, 0, 0, 0, 0, 0, 0, 0, 0, 0, 1, 0, 0, 0, 0, 0, 0, 0, 1, 0, 0, 0, 0, 0, 0, 0, 0, 0, 0, 0, 0, 0, 0, 0, 0, 0, 0, 0, 0, 0, 0, 0, 0, 0, 0, 0, 0, 0, 0, 0, 0, 0, 0, 0, 0, 0, 0, 0, 0, 0, 0, 0, 0, 0, 1, 0, 0, 0, 0, 0, 0, 0, 1, 0, 0, 0, 0, 0, 0, 0, 0, 0, 0, 0, 0, 0, 0, 0, 0, 0, 0, 0, 0, 0, 1, 0, 0, 0, 0, 0, 0, 0, 1, 0, 0, 0, 0, 0, 0, 0, 0, 0, 0, 0, 0, 0, 0, 0, 0, 0, 0, 0, 0, 0, 0, 1, 0, 0, 0, 0, 0, 0, 0, 1, 0, 0, 0, 0, 0, 0, 0, 0, 0, 0, 0, 0, 0, 0, 0, 0, 0, 0, 0, 0, 0, 0, 1, 0, 0, 0, 0, 0, 0, 0, 1, 0, 0, 0, 0, 0, 0, 0, 0, 0, 0, 0, 0, 0, 0, 0, 0, 0, 0, 0, 0, 0, 0, 1, 0, 0, 0, 0, 0, 0, 0, 1, 0, 0, 0, 0, 0, 0, 0, 0, 0, 0, 0, 0, 0, 0, 0, 0, 0, 0, 0, 0, 0, 0, 1, 0, 0, 0, 0, 0, 0, 0, 0, 0, 0, 0, 0, 0, 0, 0, 0, 0, 0, 0, 0, 0, 0, 1, 0, 0, 0, 0, 0, 0, 1, 0, 0, 0, 0, 0, 0, 0, 0, 0, 0, 0, 0, 0, 0, 0, 0, 0, 0, 0, 0, 0, 0, 1, 0, 0, 0, 0, 0, 0, 0, 1, 0, 0, 0, 0, 0, 0, 0, 0, 0, 0, 0, 0, 0, 0, 0, 0, 0, 0, 0, 0, 0, 0, 0, 0, 0, 0, 0, 0, 0, 0, 0, 0, 0, 0, 0, 0, 0, 0, 0, 0, 0, 0, 0, 1, 0, 1, 0, 1, 0, 1, 0, 1, 0, 1, 0, 0, 1, 0, 0, 1, 0, 0, 1, 0, 0, 1, 0, 0, 1, 0, 0, 1, 0, 1, 1, 1, 1, 1, 1, 1, 1, 1, 1, 1, 1, 1, 1, 1, 1, 1, 1, 1, 1, 1, 1, 1, 1, 1, 1, 1, 1, 1, 1, 1, 1, 1, 2, 2, 2, 2, 2, 2, 2, 2, 2, 2, 2, 2, 2, 2, 2, 2, 2, 2, 2, 2, 2, 2, 2, 2, 2, 2, 2, 2, 2, 2, 2, 2, 1, 1, 0, 1, 1, 0, 1, 1, 0, 1, 1, 0, 1, 1, 0, 1, 1, 0, 1, 0, 1, 0, 1, 0, 1, 0, 1, 0, 1, 0, 1, 0, 0, 0, 0, 0, 0, 0, 0, 0, 0, 0, 0, 0, 0, 0, 0, 0, 0, 0, 0, 0, 0, 0, 0, 0, 0, 0, 0, 0, 0, 0, 0, 0, 0, 0, 0, 0, 0, 0, 0, 0, 0, 0, 0, 0, 0, 0, 0, 0, 0, 0, 0, 0, 0, 0, 0, 0, 0, 0, 0, 0, 0, 0, 0, 0, 0, 0, 0, 0, 0, 0, 0, 0, 0, 0, 0, 0, 0, 0, 0, 0, 0, 0, 0, 0, 0, 0, 0, 0, 0, 0, 0, 0, 0, 0, 0, 0])
_uv = me_sphere_001.uv_layers.new(name='UVMap')
_uv.uv.foreach_set('vector', [0.75, 0.1875, 0.75, 0.25, 0.7188, 0.25, 0.7188, 0.1875, 0.75, 0.625, 0.75, 0.6875, 0.7188, 0.6875, 0.7188, 0.625, 0.75, 0.125, 0.75, 0.1875, 0.7188, 0.1875, 0.7188, 0.125, 0.75, 0.5625, 0.75, 0.625, 0.7188, 0.625, 0.7188, 0.5625, 0.75, 0.0625, 0.75, 0.125, 0.7188, 0.125, 0.7188, 0.0625, 0.75, 0.5, 0.75, 0.5625, 0.7188, 0.5625, 0.7188, 0.5, 0.832, 0.9843, 0.8633, 0.9843, 0.8633, 0.9843, 0.832, 0.9843, 0.1121, 0.01072, 0.08081, 0.01072, 0.08081, 0.01072, 0.1121, 0.01072, 0.75, 0.4375, 0.75, 0.5, 0.7188, 0.5, 0.7188, 0.4375, 0.75, 0.875, 0.75, 0.9375, 0.7188, 0.9375, 0.7188, 0.875, 0.75, 0.375, 0.75, 0.4375, 0.7188, 0.4375, 0.7188, 0.375, 0.75, 0.8125, 0.75, 0.875, 0.7188, 0.875, 0.7188, 0.8125, 0.75, 0.3125, 0.75, 0.375, 0.7188, 0.375, 0.7188, 0.3125, 0.75, 0.75, 0.75, 0.8125, 0.7188, 0.8125, 0.7188, 0.75, 0.75, 0.25, 0.75, 0.3125, 0.7188, 0.3125, 0.7188, 0.25, 0.75, 0.6875, 0.75, 0.75, 0.7188, 0.75, 0.7188, 0.6875, 0.7188, 0.25, 0.7188, 0.3125, 0.6875, 0.3125, 0.6875, 0.25, 0.7188, 0.6875, 0.7188, 0.75, 0.6875, 0.75, 0.6875, 0.6875, 0.7188, 0.1875, 0.7188, 0.25, 0.6875, 0.25, 0.6875, 0.1875, 0.7188, 0.625, 0.7188, 0.6875, 0.6875, 0.6875, 0.6875, 0.625, 0.7188, 0.125, 0.7188, 0.1875, 0.6875, 0.1875, 0.6875, 0.125, 0.7188, 0.5625, 0.7188, 0.625, 0.6875, 0.625, 0.6875, 0.5625, 0.7188, 0.0625, 0.7188, 0.125, 0.6875, 0.125, 0.6875, 0.0625, 0.7188, 0.5, 0.7188, 0.5625, 0.6875, 0.5625, 0.6875, 0.5, 0.6758, 0.9843, 0.7305, 0.9843, 0.7305, 0.9843, 0.6758, 0.9843, 0.5496, 0.01072, 0.5183, 0.01072, 0.5183, 0.01072, 0.5496, 0.01072, 0.7188, 0.4375, 0.7188, 0.5, 0.6875, 0.5, 0.6875, 0.4375, 0.7188, 0.875, 0.7188, 0.9375, 0.6875, 0.9375, 0.6875, 0.875, 0.7188, 0.375, 0.7188, 0.4375, 0.6875, 0.4375, 0.6875, 0.375, 0.7188, 0.8125, 0.7188, 0.875, 0.6875, 0.875, 0.6875, 0.8125, 0.7188, 0.3125, 0.7188, 0.375, 0.6875, 0.375, 0.6875, 0.3125, 0.7188, 0.75, 0.7188, 0.8125, 0.6875, 0.8125, 0.6875, 0.75, 0.2695, 0.9843, 0.3008, 0.9843, 0.3008, 0.9843, 0.2695, 0.9843, 0.1433, 0.01072, 0.1121, 0.01072, 0.1121, 0.01072, 0.1433, 0.01072, 0.6875, 0.4375, 0.6875, 0.5, 0.6562, 0.5, 0.6562, 0.4375, 0.6875, 0.875, 0.6875, 0.9375, 0.6562, 0.9375, 0.6562, 0.875, 0.6875, 0.375, 0.6875, 0.4375, 0.6562, 0.4375, 0.6562, 0.375, 0.6875, 0.8125, 0.6875, 0.875, 0.6562, 0.875, 0.6562, 0.8125, 0.6875, 0.3125, 0.6875, 0.375, 0.6562, 0.375, 0.6562, 0.3125, 0.6875, 0.75, 0.6875, 0.8125, 0.6562, 0.8125, 0.6562, 0.75, 0.6875, 0.25, 0.6875, 0.3125, 0.6562, 0.3125, 0.6562, 0.25, 0.6875, 0.6875, 0.6875, 0.75, 0.6562, 0.75, 0.6562, 0.6875, 0.6875, 0.1875, 0.6875, 0.25, 0.6562, 0.25, 0.6562, 0.1875, 0.6875, 0.625, 0.6875, 0.6875, 0.6562, 0.6875, 0.6562, 0.625, 0.6875, 0.125, 0.6875, 0.1875, 0.6562, 0.1875, 0.6562, 0.125, 0.6875, 0.5625, 0.6875, 0.625, 0.6562, 0.625, 0.6562, 0.5625, 0.6875, 0.0625, 0.6875, 0.125, 0.6562, 0.125, 0.6562, 0.0625, 0.6875, 0.5, 0.6875, 0.5625, 0.6562, 0.5625, 0.6562, 0.5, 0.6562, 0.6875, 0.6562, 0.75, 0.625, 0.75, 0.625, 0.6875, 0.6562, 0.1875, 0.6562, 0.25, 0.625, 0.25, 0.625, 0.1875, 0.6562, 0.625, 0.6562, 0.6875, 0.625, 0.6875, 0.625, 0.625, 0.6562, 0.125, 0.6562, 0.1875, 0.625, 0.1875, 0.625, 0.125, 0.6562, 0.5625, 0.6562, 0.625, 0.625, 0.625, 0.625, 0.5625, 0.6562, 0.0625, 0.6562, 0.125, 0.625, 0.125, 0.625, 0.0625, 0.6562, 0.5, 0.6562, 0.5625, 0.625, 0.5625, 0.625, 0.5, 0.8633, 0.9843, 0.8945, 0.9843, 0.8945, 0.9843, 0.8633, 0.9843, 0.7371, 0.01072, 0.7317, 0.01072, 0.7317, 0.01072, 0.7371, 0.01072, 0.6562, 0.4375, 0.6562, 0.5, 0.625, 0.5, 0.625, 0.4375, 0.6562, 0.875, 0.6562, 0.9375, 0.625, 0.9375, 0.625, 0.875, 0.6562, 0.375, 0.6562, 0.4375, 0.625, 0.4375, 0.625, 0.375, 0.6562, 0.8125, 0.6562, 0.875, 0.625, 0.875, 0.625, 0.8125, 0.6562, 0.3125, 0.6562, 0.375, 0.625, 0.375, 0.625, 0.3125, 0.6562, 0.75, 0.6562, 0.8125, 0.625, 0.8125, 0.625, 0.75, 0.6562, 0.25, 0.6562, 0.3125, 0.625, 0.3125, 0.625, 0.25, 0.625, 0.4375, 0.625, 0.5, 0.5938, 0.5, 0.5938, 0.4375, 0.625, 0.875, 0.625, 0.9375, 0.5938, 0.9375, 0.5938, 0.875, 0.625, 0.375, 0.625, 0.4375, 0.5938, 0.4375, 0.5938, 0.375, 0.625, 0.8125, 0.625, 0.875, 0.5938, 0.875, 0.5938, 0.8125, 0.625, 0.3125, 0.625, 0.375, 0.5938, 0.375, 0.5938, 0.3125, 0.625, 0.75, 0.625, 0.8125, 0.5938, 0.8125, 0.5938, 0.75, 0.625, 0.25, 0.625, 0.3125, 0.5938, 0.3125, 0.5938, 0.25, 0.625, 0.6875, 0.625, 0.75, 0.5938, 0.75, 0.5938, 0.6875, 0.625, 0.1875, 0.625, 0.25, 0.5938, 0.25, 0.5938, 0.1875, 0.625, 0.625, 0.625, 0.6875, 0.5938, 0.6875, 0.5938, 0.625, 0.625, 0.125, 0.625, 0.1875, 0.5938, 0.1875, 0.5938, 0.125, 0.625, 0.5625, 0.625, 0.625, 0.5938, 0.625, 0.5938, 0.5625, 0.625, 0.0625, 0.625, 0.125, 0.5938, 0.125, 0.5938, 0.0625, 0.625, 0.5, 0.625, 0.5625, 0.5938, 0.5625, 0.5938, 0.5, 0.3008, 0.9843, 0.332, 0.9843, 0.332, 0.9843, 0.3008, 0.9843, 0.5808, 0.01072, 0.5496, 0.01072, 0.5496, 0.01072, 0.5808, 0.01072, 0.5938, 0.1875, 0.5938, 0.25, 0.5625, 0.25, 0.5625, 0.1875, 0.5938, 0.625, 0.5938, 0.6875, 0.5625, 0.6875, 0.5625, 0.625, 0.5938, 0.125, 0.5938, 0.1875, 0.5625, 0.1875, 0.5625, 0.125, 0.5938, 0.5625, 0.5938, 0.625, 0.5625, 0.625, 0.5625, 0.5625, 0.5938, 0.0625, 0.5938, 0.125, 0.5625, 0.125, 0.5625, 0.0625, 0.5938, 0.5, 0.5938, 0.5625, 0.5625, 0.5625, 0.5625, 0.5, 0.8945, 0.9843, 0.9258, 0.9843, 0.9258, 0.9843, 0.8945, 0.9843, 0.1746, 0.01072, 0.1433, 0.01072, 0.1433, 0.01072, 0.1746, 0.01072, 0.5938, 0.4375, 0.5938, 0.5, 0.5625, 0.5, 0.5625, 0.4375, 0.5938, 0.875, 0.5938, 0.9375, 0.5625, 0.9375, 0.5625, 0.875, 0.5938, 0.375, 0.5938, 0.4375, 0.5625, 0.4375, 0.5625, 0.375, 0.5938, 0.8125, 0.5938, 0.875, 0.5625, 0.875, 0.5625, 0.8125, 0.5938, 0.3125, 0.5938, 0.375, 0.5625, 0.375, 0.5625, 0.3125, 0.5938, 0.75, 0.5938, 0.8125, 0.5625, 0.8125, 0.5625, 0.75, 0.5938, 0.25, 0.5938, 0.3125, 0.5625, 0.3125, 0.5625, 0.25, 0.5938, 0.6875, 0.5938, 0.75, 0.5625, 0.75, 0.5625, 0.6875, 0.5625, 0.875, 0.5625, 0.9375, 0.5312, 0.9375, 0.5312, 0.875, 0.5625, 0.375, 0.5625, 0.4375, 0.5312, 0.4375, 0.5312, 0.375, 0.5625, 0.8125, 0.5625, 0.875, 0.5312, 0.875, 0.5312, 0.8125, 0.5625, 0.3125, 0.5625, 0.375, 0.5312, 0.375, 0.5312, 0.3125, 0.5625, 0.75, 0.5625, 0.8125, 0.5312, 0.8125, 0.5312, 0.75, 0.5625, 0.25, 0.5625, 0.3125, 0.5312, 0.3125, 0.5312, 0.25, 0.5625, 0.6875, 0.5625, 0.75, 0.5312, 0.75, 0.5312, 0.6875, 0.5625, 0.1875, 0.5625, 0.25, 0.5312, 0.25, 0.5312, 0.1875, 0.5625, 0.625, 0.5625, 0.6875, 0.5312, 0.6875, 0.5312, 0.625, 0.5625, 0.125, 0.5625, 0.1875, 0.5312, 0.1875, 0.5312, 0.125, 0.5625, 0.5625, 0.5625, 0.625, 0.5312, 0.625, 0.5312, 0.5625, 0.5625, 0.0625, 0.5625, 0.125, 0.5312, 0.125, 0.5312, 0.0625, 0.5625, 0.5, 0.5625, 0.5625, 0.5312, 0.5625, 0.5312, 0.5, 0.332, 0.9843, 0.3633, 0.9843, 0.3633, 0.9843, 0.332, 0.9843, 0.7683, 0.01072, 0.7371, 0.01072, 0.7371, 0.01072, 0.7683, 0.01072, 0.5625, 0.4375, 0.5625, 0.5, 0.5312, 0.5, 0.5312, 0.4375, 0.5312, 0.625, 0.5312, 0.6875, 0.5, 0.6875, 0.5, 0.625, 0.5312, 0.125, 0.5312, 0.1875, 0.5, 0.1875, 0.5, 0.125, 0.5312, 0.5625, 0.5312, 0.625, 0.5, 0.625, 0.5, 0.5625, 0.5312, 0.0625, 0.5312, 0.125, 0.5, 0.125, 0.5, 0.0625, 0.5312, 0.5, 0.5312, 0.5625, 0.5, 0.5625, 0.5, 0.5, 0.9258, 0.9843, 0.957, 0.9843, 0.957, 0.9843, 0.9258, 0.9843, 0.6121, 0.01072, 0.5808, 0.01072, 0.5808, 0.01072, 0.6121, 0.01072, 0.5312, 0.4375, 0.5312, 0.5, 0.5, 0.5, 0.5, 0.4375, 0.5312, 0.875, 0.5312, 0.9375, 0.5, 0.9375, 0.5, 0.875, 0.5312, 0.375, 0.5312, 0.4375, 0.5, 0.4375, 0.5, 0.375, 0.5312, 0.8125, 0.5312, 0.875, 0.5, 0.875, 0.5, 0.8125, 0.5312, 0.3125, 0.5312, 0.375, 0.5, 0.375, 0.5, 0.3125, 0.5312, 0.75, 0.5312, 0.8125, 0.5, 0.8125, 0.5, 0.75, 0.5312, 0.25, 0.5312, 0.3125, 0.5, 0.3125, 0.5, 0.25, 0.5312, 0.6875, 0.5312, 0.75, 0.5, 0.75, 0.5, 0.6875, 0.5312, 0.1875, 0.5312, 0.25, 0.5, 0.25, 0.5, 0.1875, 0.5, 0.375, 0.5, 0.4375, 0.4688, 0.4375, 0.4688, 0.375, 0.5, 0.8125, 0.5, 0.875, 0.4688, 0.875, 0.4688, 0.8125, 0.5, 0.3125, 0.5, 0.375, 0.4688, 0.375, 0.4687, 0.3125, 0.5, 0.75, 0.5, 0.8125, 0.4688, 0.8125, 0.4688, 0.75, 0.5, 0.25, 0.5, 0.3125, 0.4687, 0.3125, 0.4688, 0.25, 0.5, 0.6875, 0.5, 0.75, 0.4688, 0.75, 0.4687, 0.6875, 0.5, 0.1875, 0.5, 0.25, 0.4688, 0.25, 0.4688, 0.1875, 0.5, 0.625, 0.5, 0.6875, 0.4687, 0.6875, 0.4688, 0.625, 0.5, 0.125, 0.5, 0.1875, 0.4688, 0.1875, 0.4688, 0.125, 0.5, 0.5625, 0.5, 0.625, 0.4688, 0.625, 0.4688, 0.5625, 0.5, 0.0625, 0.5, 0.125, 0.4688, 0.125, 0.4688, 0.0625, 0.5, 0.5, 0.5, 0.5625, 0.4688, 0.5625, 0.4687, 0.5, 0.3633, 0.9843, 0.3945, 0.9843, 0.3945, 0.9843, 0.3633, 0.9843, 0.2058, 0.01072, 0.1746, 0.01072, 0.1746, 0.01072, 0.2058, 0.01072, 0.5, 0.4375, 0.5, 0.5, 0.4687, 0.5, 0.4688, 0.4375, 0.5, 0.875, 0.5, 0.9375, 0.4688, 0.9375, 0.4688, 0.875, 0.4688, 0.125, 0.4688, 0.1875, 0.4375, 0.1875, 0.4375, 0.125, 0.4688, 0.5625, 0.4688, 0.625, 0.4375, 0.625, 0.4375, 0.5625, 0.4688, 0.0625, 0.4688, 0.125, 0.4375, 0.125, 0.4375, 0.0625, 0.4687, 0.5, 0.4688, 0.5625, 0.4375, 0.5625, 0.4375, 0.5, 0.957, 0.9843, 0.9883, 0.9843, 0.9883, 0.9843, 0.957, 0.9843, 0.7996, 0.01072, 0.7683, 0.01072, 0.7683, 0.01072, 0.7996, 0.01072, 0.4688, 0.4375, 0.4687, 0.5, 0.4375, 0.5, 0.4375, 0.4375, 0.4688, 0.875, 0.4688, 0.9375, 0.4375, 0.9375, 0.4375, 0.875, 0.4688, 0.375, 0.4688, 0.4375, 0.4375, 0.4375, 0.4375, 0.375, 0.4688, 0.8125, 0.4688, 0.875, 0.4375, 0.875, 0.4375, 0.8125, 0.4687, 0.3125, 0.4688, 0.375, 0.4375, 0.375, 0.4375, 0.3125, 0.4688, 0.75, 0.4688, 0.8125, 0.4375, 0.8125, 0.4375, 0.75, 0.4688, 0.25, 0.4687, 0.3125, 0.4375, 0.3125, 0.4375, 0.25, 0.4687, 0.6875, 0.4688, 0.75, 0.4375, 0.75, 0.4375, 0.6875, 0.4688, 0.1875, 0.4688, 0.25, 0.4375, 0.25, 0.4375, 0.1875, 0.4688, 0.625, 0.4687, 0.6875, 0.4375, 0.6875, 0.4375, 0.625, 0.4375, 0.3125, 0.4375, 0.375, 0.4062, 0.375, 0.4062, 0.3125, 0.4375, 0.75, 0.4375, 0.8125, 0.4062, 0.8125, 0.4062, 0.75, 0.4375, 0.25, 0.4375, 0.3125, 0.4062, 0.3125, 0.4062, 0.25, 0.4375, 0.6875, 0.4375, 0.75, 0.4062, 0.75, 0.4062, 0.6875, 0.4375, 0.1875, 0.4375, 0.25, 0.4062, 0.25, 0.4062, 0.1875, 0.4375, 0.625, 0.4375, 0.6875, 0.4062, 0.6875, 0.4062, 0.625, 0.4375, 0.125, 0.4375, 0.1875, 0.4062, 0.1875, 0.4062, 0.125, 0.4375, 0.5625, 0.4375, 0.625, 0.4062, 0.625, 0.4062, 0.5625, 0.4375, 0.0625, 0.4375, 0.125, 0.4062, 0.125, 0.4062, 0.0625, 0.4375, 0.5, 0.4375, 0.5625, 0.4062, 0.5625, 0.4062, 0.5, 0.3945, 0.9843, 0.4258, 0.9843, 0.4258, 0.9843, 0.3945, 0.9843, 0.6433, 0.01072, 0.6121, 0.01072, 0.6121, 0.01072, 0.6433, 0.01072, 0.4375, 0.4375, 0.4375, 0.5, 0.4062, 0.5, 0.4062, 0.4375, 0.4375, 0.875, 0.4375, 0.9375, 0.4062, 0.9375, 0.4062, 0.875, 0.4375, 0.375, 0.4375, 0.4375, 0.4062, 0.4375, 0.4062, 0.375, 0.4375, 0.8125, 0.4375, 0.875, 0.4062, 0.875, 0.4062, 0.8125, 0.4062, 0.0625, 0.4062, 0.125, 0.375, 0.125, 0.375, 0.0625, 0.4062, 0.5, 0.4062, 0.5625, 0.375, 0.5625, 0.375, 0.5, 0.01171, 0.9843, 0.01954, 0.9843, 0.01954, 0.9843, 0.01171, 0.9843, 0.2371, 0.01072, 0.2058, 0.01072, 0.2058, 0.01072, 0.2371, 0.01072, 0.4062, 0.4375, 0.4062, 0.5, 0.375, 0.5, 0.375, 0.4375, 0.4062, 0.875, 0.4062, 0.9375, 0.375, 0.9375, 0.375, 0.875, 0.4062, 0.375, 0.4062, 0.4375, 0.375, 0.4375, 0.375, 0.375, 0.4062, 0.8125, 0.4062, 0.875, 0.375, 0.875, 0.375, 0.8125, 0.4062, 0.3125, 0.4062, 0.375, 0.375, 0.375, 0.375, 0.3125, 0.4062, 0.75, 0.4062, 0.8125, 0.375, 0.8125, 0.375, 0.75, 0.4062, 0.25, 0.4062, 0.3125, 0.375, 0.3125, 0.375, 0.25, 0.4062, 0.6875, 0.4062, 0.75, 0.375, 0.75, 0.375, 0.6875, 0.4062, 0.1875, 0.4062, 0.25, 0.375, 0.25, 0.375, 0.1875, 0.4062, 0.625, 0.4062, 0.6875, 0.375, 0.6875, 0.375, 0.625, 0.4062, 0.125, 0.4062, 0.1875, 0.375, 0.1875, 0.375, 0.125, 0.4062, 0.5625, 0.4062, 0.625, 0.375, 0.625, 0.375, 0.5625, 0.375, 0.75, 0.375, 0.8125, 0.3438, 0.8125, 0.3438, 0.75, 0.375, 0.25, 0.375, 0.3125, 0.3438, 0.3125, 0.3438, 0.25, 0.375, 0.6875, 0.375, 0.75, 0.3438, 0.75, 0.3438, 0.6875, 0.375, 0.1875, 0.375, 0.25, 0.3438, 0.25, 0.3438, 0.1875, 0.375, 0.625, 0.375, 0.6875, 0.3438, 0.6875, 0.3438, 0.625, 0.375, 0.125, 0.375, 0.1875, 0.3438, 0.1875, 0.3438, 0.125, 0.375, 0.5625, 0.375, 0.625, 0.3438, 0.625, 0.3438, 0.5625, 0.375, 0.0625, 0.375, 0.125, 0.3438, 0.125, 0.3438, 0.0625, 0.375, 0.5, 0.375, 0.5625, 0.3438, 0.5625, 0.3437, 0.5, 0.4258, 0.9843, 0.457, 0.9843, 0.457, 0.9843, 0.4258, 0.9843, 0.8308, 0.01072, 0.7996, 0.01072, 0.7996, 0.01072, 0.8308, 0.01072, 0.375, 0.4375, 0.375, 0.5, 0.3437, 0.5, 0.3438, 0.4375, 0.375, 0.875, 0.375, 0.9375, 0.3438, 0.9375, 0.3438, 0.875, 0.375, 0.375, 0.375, 0.4375, 0.3438, 0.4375, 0.3438, 0.375, 0.375, 0.8125, 0.375, 0.875, 0.3438, 0.875, 0.3438, 0.8125, 0.375, 0.3125, 0.375, 0.375, 0.3438, 0.375, 0.3438, 0.3125, 0.3437, 0.5, 0.3438, 0.5625, 0.3125, 0.5625, 0.3125, 0.5, 0.01954, 0.9843, 0.05079, 0.9843, 0.05079, 0.9843, 0.01954, 0.9843, 0.6746, 0.01072, 0.6433, 0.01072, 0.6433, 0.01072, 0.6746, 0.01072, 0.3438, 0.4375, 0.3437, 0.5, 0.3125, 0.5, 0.3125, 0.4375, 0.3438, 0.875, 0.3438, 0.9375, 0.3125, 0.9375, 0.3125, 0.875, 0.3438, 0.375, 0.3438, 0.4375, 0.3125, 0.4375, 0.3125, 0.375, 0.3438, 0.8125, 0.3438, 0.875, 0.3125, 0.875, 0.3125, 0.8125, 0.3438, 0.3125, 0.3438, 0.375, 0.3125, 0.375, 0.3125, 0.3125, 0.3438, 0.75, 0.3438, 0.8125, 0.3125, 0.8125, 0.3125, 0.75, 0.3438, 0.25, 0.3438, 0.3125, 0.3125, 0.3125, 0.3125, 0.25, 0.3438, 0.6875, 0.3438, 0.75, 0.3125, 0.75, 0.3125, 0.6875, 0.3438, 0.1875, 0.3438, 0.25, 0.3125, 0.25, 0.3125, 0.1875, 0.3438, 0.625, 0.3438, 0.6875, 0.3125, 0.6875, 0.3125, 0.625, 0.3438, 0.125, 0.3438, 0.1875, 0.3125, 0.1875, 0.3125, 0.125, 0.3438, 0.5625, 0.3438, 0.625, 0.3125, 0.625, 0.3125, 0.5625, 0.3438, 0.0625, 0.3438, 0.125, 0.3125, 0.125, 0.3125, 0.0625, 0.3125, 0.25, 0.3125, 0.3125, 0.2812, 0.3125, 0.2812, 0.25, 0.3125, 0.6875, 0.3125, 0.75, 0.2812, 0.75, 0.2812, 0.6875, 0.3125, 0.1875, 0.3125, 0.25, 0.2812, 0.25, 0.2812, 0.1875, 0.3125, 0.625, 0.3125, 0.6875, 0.2812, 0.6875, 0.2812, 0.625, 0.3125, 0.125, 0.3125, 0.1875, 0.2812, 0.1875, 0.2812, 0.125, 0.3125, 0.5625, 0.3125, 0.625, 0.2812, 0.625, 0.2812, 0.5625, 0.3125, 0.0625, 0.3125, 0.125, 0.2812, 0.125, 0.2812, 0.0625, 0.3125, 0.5, 0.3125, 0.5625, 0.2812, 0.5625, 0.2812, 0.5, 0.457, 0.9843, 0.4883, 0.9843, 0.4883, 0.9843, 0.457, 0.9843, 0.2683, 0.01072, 0.2371, 0.01072, 0.2371, 0.01072, 0.2683, 0.01072, 0.3125, 0.4375, 0.3125, 0.5, 0.2812, 0.5, 0.2812, 0.4375, 0.3125, 0.875, 0.3125, 0.9375, 0.2812, 0.9375, 0.2812, 0.875, 0.3125, 0.375, 0.3125, 0.4375, 0.2812, 0.4375, 0.2812, 0.375, 0.3125, 0.8125, 0.3125, 0.875, 0.2812, 0.875, 0.2812, 0.8125, 0.3125, 0.3125, 0.3125, 0.375, 0.2812, 0.375, 0.2812, 0.3125, 0.3125, 0.75, 0.3125, 0.8125, 0.2812, 0.8125, 0.2812, 0.75, 0.05079, 0.9843, 0.08204, 0.9843, 0.08204, 0.9843, 0.05079, 0.9843, 0.8621, 0.01072, 0.8308, 0.01072, 0.8308, 0.01072, 0.8621, 0.01072, 0.2812, 0.4375, 0.2812, 0.5, 0.25, 0.5, 0.25, 0.4375, 0.2812, 0.875, 0.2812, 0.9375, 0.25, 0.9375, 0.25, 0.875, 0.2812, 0.375, 0.2812, 0.4375, 0.25, 0.4375, 0.25, 0.375, 0.2812, 0.8125, 0.2812, 0.875, 0.25, 0.875, 0.25, 0.8125, 0.2812, 0.3125, 0.2812, 0.375, 0.25, 0.375, 0.25, 0.3125, 0.2812, 0.75, 0.2812, 0.8125, 0.25, 0.8125, 0.25, 0.75, 0.2812, 0.25, 0.2812, 0.3125, 0.25, 0.3125, 0.25, 0.25, 0.2812, 0.6875, 0.2812, 0.75, 0.25, 0.75, 0.25, 0.6875, 0.2812, 0.1875, 0.2812, 0.25, 0.25, 0.25, 0.25, 0.1875, 0.2812, 0.625, 0.2812, 0.6875, 0.25, 0.6875, 0.25, 0.625, 0.2812, 0.125, 0.2812, 0.1875, 0.25, 0.1875, 0.25, 0.125, 0.2812, 0.5625, 0.2812, 0.625, 0.25, 0.625, 0.25, 0.5625, 0.2812, 0.0625, 0.2812, 0.125, 0.25, 0.125, 0.25, 0.0625, 0.2812, 0.5, 0.2812, 0.5625, 0.25, 0.5625, 0.25, 0.5, 0.25, 0.6875, 0.25, 0.75, 0.2188, 0.75, 0.2188, 0.6875, 0.25, 0.1875, 0.25, 0.25, 0.2188, 0.25, 0.2188, 0.1875, 0.25, 0.625, 0.25, 0.6875, 0.2188, 0.6875, 0.2188, 0.625, 0.25, 0.125, 0.25, 0.1875, 0.2188, 0.1875, 0.2188, 0.125, 0.25, 0.5625, 0.25, 0.625, 0.2188, 0.625, 0.2188, 0.5625, 0.25, 0.0625, 0.25, 0.125, 0.2188, 0.125, 0.2188, 0.0625, 0.25, 0.5, 0.25, 0.5625, 0.2188, 0.5625, 0.2187, 0.5, 0.4883, 0.9843, 0.5195, 0.9843, 0.5195, 0.9843, 0.4883, 0.9843, 0.7317, 0.01072, 0.6746, 0.01072, 0.6746, 0.01072, 0.7317, 0.01072, 0.25, 0.4375, 0.25, 0.5, 0.2187, 0.5, 0.2188, 0.4375, 0.25, 0.875, 0.25, 0.9375, 0.2188, 0.9375, 0.2188, 0.875, 0.25, 0.375, 0.25, 0.4375, 0.2188, 0.4375, 0.2188, 0.375, 0.25, 0.8125, 0.25, 0.875, 0.2188, 0.875, 0.2188, 0.8125, 0.25, 0.3125, 0.25, 0.375, 0.2188, 0.375, 0.2188, 0.3125, 0.25, 0.75, 0.25, 0.8125, 0.2188, 0.8125, 0.2188, 0.75, 0.25, 0.25, 0.25, 0.3125, 0.2188, 0.3125, 0.2188, 0.25, 0.2188, 0.4375, 0.2187, 0.5, 0.1875, 0.5, 0.1875, 0.4375, 0.2188, 0.875, 0.2188, 0.9375, 0.1875, 0.9375, 0.1875, 0.875, 0.2188, 0.375, 0.2188, 0.4375, 0.1875, 0.4375, 0.1875, 0.375, 0.2188, 0.8125, 0.2188, 0.875, 0.1875, 0.875, 0.1875, 0.8125, 0.2188, 0.3125, 0.2188, 0.375, 0.1875, 0.375, 0.1875, 0.3125, 0.2188, 0.75, 0.2188, 0.8125, 0.1875, 0.8125, 0.1875, 0.75, 0.2188, 0.25, 0.2188, 0.3125, 0.1875, 0.3125, 0.1875, 0.25, 0.2188, 0.6875, 0.2188, 0.75, 0.1875, 0.75, 0.1875, 0.6875, 0.2188, 0.1875, 0.2188, 0.25, 0.1875, 0.25, 0.1875, 0.1875, 0.2188, 0.625, 0.2188, 0.6875, 0.1875, 0.6875, 0.1875, 0.625, 0.2188, 0.125, 0.2188, 0.1875, 0.1875, 0.1875, 0.1875, 0.125, 0.2188, 0.5625, 0.2188, 0.625, 0.1875, 0.625, 0.1875, 0.5625, 0.2188, 0.0625, 0.2188, 0.125, 0.1875, 0.125, 0.1875, 0.0625, 0.2187, 0.5, 0.2188, 0.5625, 0.1875, 0.5625, 0.1875, 0.5, 0.08204, 0.9843, 0.1133, 0.9843, 0.1133, 0.9843, 0.08204, 0.9843, 0.2996, 0.01072, 0.2683, 0.01072, 0.2683, 0.01072, 0.2996, 0.01072, 0.1875, 0.1875, 0.1875, 0.25, 0.1563, 0.25, 0.1562, 0.1875, 0.1875, 0.625, 0.1875, 0.6875, 0.1562, 0.6875, 0.1563, 0.625, 0.1875, 0.125, 0.1875, 0.1875, 0.1562, 0.1875, 0.1562, 0.125, 0.1875, 0.5625, 0.1875, 0.625, 0.1563, 0.625, 0.1562, 0.5625, 0.1875, 0.0625, 0.1875, 0.125, 0.1562, 0.125, 0.1563, 0.0625, 0.1875, 0.5, 0.1875, 0.5625, 0.1562, 0.5625, 0.1562, 0.5, 0.5195, 0.9843, 0.5508, 0.9843, 0.5508, 0.9843, 0.5195, 0.9843, 0.8933, 0.01072, 0.8621, 0.01072, 0.8621, 0.01072, 0.8933, 0.01072, 0.1875, 0.4375, 0.1875, 0.5, 0.1562, 0.5, 0.1562, 0.4375, 0.1875, 0.875, 0.1875, 0.9375, 0.1563, 0.9375, 0.1562, 0.875, 0.1875, 0.375, 0.1875, 0.4375, 0.1562, 0.4375, 0.1563, 0.375, 0.1875, 0.8125, 0.1875, 0.875, 0.1562, 0.875, 0.1562, 0.8125, 0.1875, 0.3125, 0.1875, 0.375, 0.1563, 0.375, 0.1562, 0.3125, 0.1875, 0.75, 0.1875, 0.8125, 0.1562, 0.8125, 0.1563, 0.75, 0.1875, 0.25, 0.1875, 0.3125, 0.1562, 0.3125, 0.1563, 0.25, 0.1875, 0.6875, 0.1875, 0.75, 0.1563, 0.75, 0.1562, 0.6875, 0.1563, 0.375, 0.1562, 0.4375, 0.125, 0.4375, 0.125, 0.375, 0.1562, 0.8125, 0.1562, 0.875, 0.125, 0.875, 0.125, 0.8125, 0.1562, 0.3125, 0.1563, 0.375, 0.125, 0.375, 0.125, 0.3125, 0.1563, 0.75, 0.1562, 0.8125, 0.125, 0.8125, 0.125, 0.75, 0.1563, 0.25, 0.1562, 0.3125, 0.125, 0.3125, 0.125, 0.25, 0.1562, 0.6875, 0.1563, 0.75, 0.125, 0.75, 0.125, 0.6875, 0.1562, 0.1875, 0.1563, 0.25, 0.125, 0.25, 0.125, 0.1875, 0.1563, 0.625, 0.1562, 0.6875, 0.125, 0.6875, 0.125, 0.625, 0.1562, 0.125, 0.1562, 0.1875, 0.125, 0.1875, 0.125, 0.125, 0.1562, 0.5625, 0.1563, 0.625, 0.125, 0.625, 0.125, 0.5625, 0.1563, 0.0625, 0.1562, 0.125, 0.125, 0.125, 0.125, 0.0625, 0.1562, 0.5, 0.1562, 0.5625, 0.125, 0.5625, 0.125, 0.5, 0.1133, 0.9843, 0.1445, 0.9843, 0.1445, 0.9843, 0.1133, 0.9843, 0.3308, 0.01072, 0.2996, 0.01072, 0.2996, 0.01072, 0.3308, 0.01072, 0.1562, 0.4375, 0.1562, 0.5, 0.125, 0.5, 0.125, 0.4375, 0.1562, 0.875, 0.1563, 0.9375, 0.125, 0.9375, 0.125, 0.875, 0.125, 0.125, 0.125, 0.1875, 0.09375, 0.1875, 0.09375, 0.125, 0.125, 0.5625, 0.125, 0.625, 0.09375, 0.625, 0.09375, 0.5625, 0.125, 0.0625, 0.125, 0.125, 0.09375, 0.125, 0.09375, 0.0625, 0.125, 0.5, 0.125, 0.5625, 0.09375, 0.5625, 0.09375, 0.5, 0.7305, 0.9843, 0.7383, 0.9843, 0.7383, 0.9843, 0.7305, 0.9843, 0.9246, 0.01072, 0.8933, 0.01072, 0.8933, 0.01072, 0.9246, 0.01072, 0.125, 0.4375, 0.125, 0.5, 0.09375, 0.5, 0.09375, 0.4375, 0.125, 0.875, 0.125, 0.9375, 0.09375, 0.9375, 0.09375, 0.875, 0.125, 0.375, 0.125, 0.4375, 0.09375, 0.4375, 0.09375, 0.375, 0.125, 0.8125, 0.125, 0.875, 0.09375, 0.875, 0.09375, 0.8125, 0.125, 0.3125, 0.125, 0.375, 0.09375, 0.375, 0.09375, 0.3125, 0.125, 0.75, 0.125, 0.8125, 0.09375, 0.8125, 0.09375, 0.75, 0.125, 0.25, 0.125, 0.3125, 0.09375, 0.3125, 0.09375, 0.25, 0.125, 0.6875, 0.125, 0.75, 0.09375, 0.75, 0.09375, 0.6875, 0.125, 0.1875, 0.125, 0.25, 0.09375, 0.25, 0.09375, 0.1875, 0.125, 0.625, 0.125, 0.6875, 0.09375, 0.6875, 0.09375, 0.625, 0.09375, 0.8125, 0.09375, 0.875, 0.0625, 0.875, 0.0625, 0.8125, 0.09375, 0.3125, 0.09375, 0.375, 0.0625, 0.375, 0.0625, 0.3125, 0.09375, 0.75, 0.09375, 0.8125, 0.0625, 0.8125, 0.0625, 0.75, 0.09375, 0.25, 0.09375, 0.3125, 0.0625, 0.3125, 0.0625, 0.25, 0.09375, 0.6875, 0.09375, 0.75, 0.0625, 0.75, 0.0625, 0.6875, 0.09375, 0.1875, 0.09375, 0.25, 0.0625, 0.25, 0.0625, 0.1875, 0.09375, 0.625, 0.09375, 0.6875, 0.0625, 0.6875, 0.0625, 0.625, 0.09375, 0.125, 0.09375, 0.1875, 0.0625, 0.1875, 0.0625, 0.125, 0.09375, 0.5625, 0.09375, 0.625, 0.0625, 0.625, 0.0625, 0.5625, 0.09375, 0.0625, 0.09375, 0.125, 0.0625, 0.125, 0.0625, 0.0625, 0.09375, 0.5, 0.09375, 0.5625, 0.0625, 0.5625, 0.0625, 0.5, 0.5508, 0.9843, 0.582, 0.9843, 0.582, 0.9843, 0.5508, 0.9843, 0.3621, 0.01072, 0.3308, 0.01072, 0.3308, 0.01072, 0.3621, 0.01072, 0.09375, 0.4375, 0.09375, 0.5, 0.0625, 0.5, 0.0625, 0.4375, 0.09375, 0.875, 0.09375, 0.9375, 0.0625, 0.9375, 0.0625, 0.875, 0.09375, 0.375, 0.09375, 0.4375, 0.0625, 0.4375, 0.0625, 0.375, 0.0625, 0.5625, 0.0625, 0.625, 0.03125, 0.625, 0.03125, 0.5625, 0.0625, 0.0625, 0.0625, 0.125, 0.03125, 0.125, 0.03125, 0.0625, 0.0625, 0.5, 0.0625, 0.5625, 0.03125, 0.5625, 0.03125, 0.5, 0.1445, 0.9843, 0.1758, 0.9843, 0.1758, 0.9843, 0.1445, 0.9843, 0.9558, 0.01072, 0.9246, 0.01072, 0.9246, 0.01072, 0.9558, 0.01072, 0.0625, 0.4375, 0.0625, 0.5, 0.03125, 0.5, 0.03125, 0.4375, 0.0625, 0.875, 0.0625, 0.9375, 0.03125, 0.9375, 0.03125, 0.875, 0.0625, 0.375, 0.0625, 0.4375, 0.03125, 0.4375, 0.03125, 0.375, 0.0625, 0.8125, 0.0625, 0.875, 0.03125, 0.875, 0.03125, 0.8125, 0.0625, 0.3125, 0.0625, 0.375, 0.03125, 0.375, 0.03125, 0.3125, 0.0625, 0.75, 0.0625, 0.8125, 0.03125, 0.8125, 0.03125, 0.75, 0.0625, 0.25, 0.0625, 0.3125, 0.03125, 0.3125, 0.03125, 0.25, 0.0625, 0.6875, 0.0625, 0.75, 0.03125, 0.75, 0.03125, 0.6875, 0.0625, 0.1875, 0.0625, 0.25, 0.03125, 0.25, 0.03125, 0.1875, 0.0625, 0.625, 0.0625, 0.6875, 0.03125, 0.6875, 0.03125, 0.625, 0.0625, 0.125, 0.0625, 0.1875, 0.03125, 0.1875, 0.03125, 0.125, 0.03125, 0.3125, 0.03125, 0.375, 0.0, 0.375, 0.0, 0.3125, 0.03125, 0.75, 0.03125, 0.8125, 0.0, 0.8125, 0.0, 0.75, 0.03125, 0.25, 0.03125, 0.3125, 0.0, 0.3125, 0.0, 0.25, 0.03125, 0.6875, 0.03125, 0.75, 0.0, 0.75, 0.0, 0.6875, 0.03125, 0.1875, 0.03125, 0.25, 0.0, 0.25, 0.0, 0.1875, 0.03125, 0.625, 0.03125, 0.6875, 0.0, 0.6875, 0.0, 0.625, 0.03125, 0.125, 0.03125, 0.1875, 0.0, 0.1875, 0.0, 0.125, 0.03125, 0.5625, 0.03125, 0.625, 0.0, 0.625, 0.0, 0.5625, 0.03125, 0.0625, 0.03125, 0.125, 0.0, 0.125, 0.0, 0.0625, 0.03125, 0.5, 0.03125, 0.5625, 0.0, 0.5625, 0.0, 0.5, 0.7383, 0.9843, 0.7695, 0.9843, 0.7695, 0.9843, 0.7383, 0.9843, 0.3933, 0.01072, 0.3621, 0.01072, 0.3621, 0.01072, 0.3933, 0.01072, 0.03125, 0.4375, 0.03125, 0.5, 0.0, 0.5, 0.0, 0.4375, 0.03125, 0.875, 0.03125, 0.9375, 0.0, 0.9375, 0.0, 0.875, 0.03125, 0.375, 0.03125, 0.4375, 0.0, 0.4375, 0.0, 0.375, 0.03125, 0.8125, 0.03125, 0.875, 0.0, 0.875, 0.0, 0.8125, 1.0, 0.0625, 1.0, 0.125, 0.9687, 0.125, 0.9688, 0.0625, 1.0, 0.5, 1.0, 0.5625, 0.9687, 0.5625, 0.9687, 0.5, 0.582, 0.9843, 0.6133, 0.9843, 0.6133, 0.9843, 0.582, 0.9843, 0.9871, 0.01072, 0.9558, 0.01072, 0.9558, 0.01072, 0.9871, 0.01072, 1.0, 0.4375, 1.0, 0.5, 0.9687, 0.5, 0.9687, 0.4375, 1.0, 0.875, 1.0, 0.9375, 0.9688, 0.9375, 0.9687, 0.875, 1.0, 0.375, 1.0, 0.4375, 0.9687, 0.4375, 0.9688, 0.375, 1.0, 0.8125, 1.0, 0.875, 0.9687, 0.875, 0.9687, 0.8125, 1.0, 0.3125, 1.0, 0.375, 0.9688, 0.375, 0.9687, 0.3125, 1.0, 0.75, 1.0, 0.8125, 0.9687, 0.8125, 0.9688, 0.75, 1.0, 0.25, 1.0, 0.3125, 0.9687, 0.3125, 0.9688, 0.25, 1.0, 0.6875, 1.0, 0.75, 0.9688, 0.75, 0.9687, 0.6875, 1.0, 0.1875, 1.0, 0.25, 0.9688, 0.25, 0.9687, 0.1875, 1.0, 0.625, 1.0, 0.6875, 0.9687, 0.6875, 0.9688, 0.625, 1.0, 0.125, 1.0, 0.1875, 0.9687, 0.1875, 0.9687, 0.125, 1.0, 0.5625, 1.0, 0.625, 0.9688, 0.625, 0.9687, 0.5625, 0.9688, 0.75, 0.9687, 0.8125, 0.9375, 0.8125, 0.9375, 0.75, 0.9688, 0.25, 0.9687, 0.3125, 0.9375, 0.3125, 0.9375, 0.25, 0.9687, 0.6875, 0.9688, 0.75, 0.9375, 0.75, 0.9375, 0.6875, 0.9687, 0.1875, 0.9688, 0.25, 0.9375, 0.25, 0.9375, 0.1875, 0.9688, 0.625, 0.9687, 0.6875, 0.9375, 0.6875, 0.9375, 0.625, 0.9687, 0.125, 0.9687, 0.1875, 0.9375, 0.1875, 0.9375, 0.125, 0.9687, 0.5625, 0.9688, 0.625, 0.9375, 0.625, 0.9375, 0.5625, 0.9688, 0.0625, 0.9687, 0.125, 0.9375, 0.125, 0.9375, 0.0625, 0.9687, 0.5, 0.9687, 0.5625, 0.9375, 0.5625, 0.9375, 0.5, 0.1758, 0.9843, 0.207, 0.9843, 0.207, 0.9843, 0.1758, 0.9843, 0.4246, 0.01072, 0.3933, 0.01072, 0.3933, 0.01072, 0.4246, 0.01072, 0.9687, 0.4375, 0.9687, 0.5, 0.9375, 0.5, 0.9375, 0.4375, 0.9687, 0.875, 0.9688, 0.9375, 0.9375, 0.9375, 0.9375, 0.875, 0.9688, 0.375, 0.9687, 0.4375, 0.9375, 0.4375, 0.9375, 0.375, 0.9687, 0.8125, 0.9687, 0.875, 0.9375, 0.875, 0.9375, 0.8125, 0.9687, 0.3125, 0.9688, 0.375, 0.9375, 0.375, 0.9375, 0.3125, 0.9375, 0.5, 0.9375, 0.5625, 0.9062, 0.5625, 0.9062, 0.5, 0.7695, 0.9843, 0.8008, 0.9843, 0.8008, 0.9843, 0.7695, 0.9843, 0.01831, 0.01072, 0.01294, 0.01072, 0.01294, 0.01072, 0.01831, 0.01072, 0.9375, 0.4375, 0.9375, 0.5, 0.9062, 0.5, 0.9062, 0.4375, 0.9375, 0.875, 0.9375, 0.9375, 0.9062, 0.9375, 0.9062, 0.875, 0.9375, 0.375, 0.9375, 0.4375, 0.9062, 0.4375, 0.9062, 0.375, 0.9375, 0.8125, 0.9375, 0.875, 0.9062, 0.875, 0.9062, 0.8125, 0.9375, 0.3125, 0.9375, 0.375, 0.9062, 0.375, 0.9062, 0.3125, 0.9375, 0.75, 0.9375, 0.8125, 0.9062, 0.8125, 0.9062, 0.75, 0.9375, 0.25, 0.9375, 0.3125, 0.9062, 0.3125, 0.9062, 0.25, 0.9375, 0.6875, 0.9375, 0.75, 0.9062, 0.75, 0.9062, 0.6875, 0.9375, 0.1875, 0.9375, 0.25, 0.9062, 0.25, 0.9062, 0.1875, 0.9375, 0.625, 0.9375, 0.6875, 0.9062, 0.6875, 0.9062, 0.625, 0.9375, 0.125, 0.9375, 0.1875, 0.9062, 0.1875, 0.9062, 0.125, 0.9375, 0.5625, 0.9375, 0.625, 0.9062, 0.625, 0.9062, 0.5625, 0.9375, 0.0625, 0.9375, 0.125, 0.9062, 0.125, 0.9062, 0.0625, 0.9062, 0.25, 0.9062, 0.3125, 0.875, 0.3125, 0.875, 0.25, 0.9062, 0.6875, 0.9062, 0.75, 0.875, 0.75, 0.875, 0.6875, 0.9062, 0.1875, 0.9062, 0.25, 0.875, 0.25, 0.875, 0.1875, 0.9062, 0.625, 0.9062, 0.6875, 0.875, 0.6875, 0.875, 0.625, 0.9062, 0.125, 0.9062, 0.1875, 0.875, 0.1875, 0.875, 0.125, 0.9062, 0.5625, 0.9062, 0.625, 0.875, 0.625, 0.875, 0.5625, 0.9062, 0.0625, 0.9062, 0.125, 0.875, 0.125, 0.875, 0.0625, 0.9062, 0.5, 0.9062, 0.5625, 0.875, 0.5625, 0.875, 0.5, 0.6133, 0.9843, 0.6445, 0.9843, 0.6445, 0.9843, 0.6133, 0.9843, 0.4558, 0.01072, 0.4246, 0.01072, 0.4246, 0.01072, 0.4558, 0.01072, 0.9062, 0.4375, 0.9062, 0.5, 0.875, 0.5, 0.875, 0.4375, 0.9062, 0.875, 0.9062, 0.9375, 0.875, 0.9375, 0.875, 0.875, 0.9062, 0.375, 0.9062, 0.4375, 0.875, 0.4375, 0.875, 0.375, 0.9062, 0.8125, 0.9062, 0.875, 0.875, 0.875, 0.875, 0.8125, 0.9062, 0.3125, 0.9062, 0.375, 0.875, 0.375, 0.875, 0.3125, 0.9062, 0.75, 0.9062, 0.8125, 0.875, 0.8125, 0.875, 0.75, 0.04956, 0.01072, 0.01831, 0.01072, 0.01831, 0.01072, 0.04956, 0.01072, 0.875, 0.4375, 0.875, 0.5, 0.8437, 0.5, 0.8437, 0.4375, 0.875, 0.875, 0.875, 0.9375, 0.8438, 0.9375, 0.8438, 0.875, 0.875, 0.375, 0.875, 0.4375, 0.8437, 0.4375, 0.8438, 0.375, 0.875, 0.8125, 0.875, 0.875, 0.8438, 0.875, 0.8437, 0.8125, 0.875, 0.3125, 0.875, 0.375, 0.8438, 0.375, 0.8437, 0.3125, 0.875, 0.75, 0.875, 0.8125, 0.8437, 0.8125, 0.8438, 0.75, 0.875, 0.25, 0.875, 0.3125, 0.8437, 0.3125, 0.8438, 0.25, 0.875, 0.6875, 0.875, 0.75, 0.8438, 0.75, 0.8437, 0.6875, 0.875, 0.1875, 0.875, 0.25, 0.8438, 0.25, 0.8437, 0.1875, 0.875, 0.625, 0.875, 0.6875, 0.8437, 0.6875, 0.8438, 0.625, 0.875, 0.125, 0.875, 0.1875, 0.8437, 0.1875, 0.8438, 0.125, 0.875, 0.5625, 0.875, 0.625, 0.8438, 0.625, 0.8437, 0.5625, 0.875, 0.0625, 0.875, 0.125, 0.8438, 0.125, 0.8438, 0.0625, 0.875, 0.5, 0.875, 0.5625, 0.8437, 0.5625, 0.8437, 0.5, 0.207, 0.9843, 0.2383, 0.9843, 0.2383, 0.9843, 0.207, 0.9843, 0.8437, 0.1875, 0.8438, 0.25, 0.8125, 0.25, 0.8125, 0.1875, 0.8438, 0.625, 0.8437, 0.6875, 0.8125, 0.6875, 0.8125, 0.625, 0.8438, 0.125, 0.8437, 0.1875, 0.8125, 0.1875, 0.8125, 0.125, 0.8437, 0.5625, 0.8438, 0.625, 0.8125, 0.625, 0.8125, 0.5625, 0.8438, 0.0625, 0.8438, 0.125, 0.8125, 0.125, 0.8125, 0.0625, 0.8437, 0.5, 0.8437, 0.5625, 0.8125, 0.5625, 0.8125, 0.5, 0.8008, 0.9843, 0.832, 0.9843, 0.832, 0.9843, 0.8008, 0.9843, 0.4871, 0.01072, 0.4558, 0.01072, 0.4558, 0.01072, 0.4871, 0.01072, 0.8437, 0.4375, 0.8437, 0.5, 0.8125, 0.5, 0.8125, 0.4375, 0.8438, 0.875, 0.8438, 0.9375, 0.8125, 0.9375, 0.8125, 0.875, 0.8438, 0.375, 0.8437, 0.4375, 0.8125, 0.4375, 0.8125, 0.375, 0.8437, 0.8125, 0.8438, 0.875, 0.8125, 0.875, 0.8125, 0.8125, 0.8437, 0.3125, 0.8438, 0.375, 0.8125, 0.375, 0.8125, 0.3125, 0.8438, 0.75, 0.8437, 0.8125, 0.8125, 0.8125, 0.8125, 0.75, 0.8438, 0.25, 0.8437, 0.3125, 0.8125, 0.3125, 0.8125, 0.25, 0.8437, 0.6875, 0.8438, 0.75, 0.8125, 0.75, 0.8125, 0.6875, 0.8125, 0.875, 0.8125, 0.9375, 0.7812, 0.9375, 0.7812, 0.875, 0.8125, 0.375, 0.8125, 0.4375, 0.7812, 0.4375, 0.7812, 0.375, 0.8125, 0.8125, 0.8125, 0.875, 0.7812, 0.875, 0.7812, 0.8125, 0.8125, 0.3125, 0.8125, 0.375, 0.7812, 0.375, 0.7812, 0.3125, 0.8125, 0.75, 0.8125, 0.8125, 0.7812, 0.8125, 0.7812, 0.75, 0.8125, 0.25, 0.8125, 0.3125, 0.7812, 0.3125, 0.7812, 0.25, 0.8125, 0.6875, 0.8125, 0.75, 0.7812, 0.75, 0.7812, 0.6875, 0.8125, 0.1875, 0.8125, 0.25, 0.7812, 0.25, 0.7812, 0.1875, 0.8125, 0.625, 0.8125, 0.6875, 0.7812, 0.6875, 0.7812, 0.625, 0.8125, 0.125, 0.8125, 0.1875, 0.7812, 0.1875, 0.7812, 0.125, 0.8125, 0.5625, 0.8125, 0.625, 0.7812, 0.625, 0.7812, 0.5625, 0.8125, 0.0625, 0.8125, 0.125, 0.7812, 0.125, 0.7812, 0.0625, 0.8125, 0.5, 0.8125, 0.5625, 0.7812, 0.5625, 0.7812, 0.5, 0.6445, 0.9843, 0.6758, 0.9843, 0.6758, 0.9843, 0.6445, 0.9843, 0.08081, 0.01072, 0.04956, 0.01072, 0.04956, 0.01072, 0.08081, 0.01072, 0.8125, 0.4375, 0.8125, 0.5, 0.7812, 0.5, 0.7812, 0.4375, 0.7812, 0.625, 0.7812, 0.6875, 0.75, 0.6875, 0.75, 0.625, 0.7812, 0.125, 0.7812, 0.1875, 0.75, 0.1875, 0.75, 0.125, 0.7812, 0.5625, 0.7812, 0.625, 0.75, 0.625, 0.75, 0.5625, 0.7812, 0.0625, 0.7812, 0.125, 0.75, 0.125, 0.75, 0.0625, 0.7812, 0.5, 0.7812, 0.5625, 0.75, 0.5625, 0.75, 0.5, 0.2383, 0.9843, 0.2695, 0.9843, 0.2695, 0.9843, 0.2383, 0.9843, 0.5183, 0.01072, 0.4871, 0.01072, 0.4871, 0.01072, 0.5183, 0.01072, 0.7812, 0.4375, 0.7812, 0.5, 0.75, 0.5, 0.75, 0.4375, 0.7812, 0.875, 0.7812, 0.9375, 0.75, 0.9375, 0.75, 0.875, 0.7812, 0.375, 0.7812, 0.4375, 0.75, 0.4375, 0.75, 0.375, 0.7812, 0.8125, 0.7812, 0.875, 0.75, 0.875, 0.75, 0.8125, 0.7812, 0.3125, 0.7812, 0.375, 0.75, 0.375, 0.75, 0.3125, 0.7812, 0.75, 0.7812, 0.8125, 0.75, 0.8125, 0.75, 0.75, 0.7812, 0.25, 0.7812, 0.3125, 0.75, 0.3125, 0.75, 0.25, 0.7812, 0.6875, 0.7812, 0.75, 0.75, 0.75, 0.75, 0.6875, 0.7812, 0.1875, 0.7812, 0.25, 0.75, 0.25, 0.75, 0.1875, 0.7254, 0.9642, 0.6808, 0.9642, 0.6875, 0.9375, 0.7188, 0.9375, 0.6808, 0.9642, 0.6496, 0.9642, 0.6562, 0.9375, 0.6875, 0.9375, 0.6496, 0.9642, 0.6183, 0.9642, 0.625, 0.9375, 0.6562, 0.9375, 0.6183, 0.9642, 0.5871, 0.9642, 0.5938, 0.9375, 0.625, 0.9375, 0.5871, 0.9642, 0.5558, 0.9642, 0.5625, 0.9375, 0.5938, 0.9375, 0.5558, 0.9642, 0.5246, 0.9642, 0.5312, 0.9375, 0.5625, 0.9375, 0.5246, 0.9642, 0.4933, 0.9642, 0.5, 0.9375, 0.5312, 0.9375, 0.4933, 0.9642, 0.4621, 0.9642, 0.4688, 0.9375, 0.5, 0.9375, 0.4621, 0.9642, 0.4308, 0.9642, 0.4375, 0.9375, 0.4688, 0.9375, 0.4308, 0.9642, 0.3996, 0.9642, 0.4062, 0.9375, 0.4375, 0.9375, 0.3996, 0.9642, 0.3683, 0.9642, 0.375, 0.9375, 0.4062, 0.9375, 0.3683, 0.9642, 0.3371, 0.9642, 0.3438, 0.9375, 0.375, 0.9375, 0.3371, 0.9642, 0.3058, 0.9642, 0.3125, 0.9375, 0.3438, 0.9375, 0.3058, 0.9642, 0.2746, 0.9642, 0.2812, 0.9375, 0.3125, 0.9375, 0.2746, 0.9642, 0.2433, 0.9642, 0.25, 0.9375, 0.2812, 0.9375, 0.2433, 0.9642, 0.2121, 0.9642, 0.2188, 0.9375, 0.25, 0.9375, 0.2121, 0.9642, 0.1808, 0.9642, 0.1875, 0.9375, 0.2188, 0.9375, 0.1808, 0.9642, 0.1496, 0.9642, 0.1563, 0.9375, 0.1875, 0.9375, 0.1496, 0.9642, 0.1183, 0.9642, 0.125, 0.9375, 0.1563, 0.9375, 0.1183, 0.9642, 0.08707, 0.9642, 0.09375, 0.9375, 0.125, 0.9375, 0.08707, 0.9642, 0.05582, 0.9642, 0.0625, 0.9375, 0.09375, 0.9375, 0.05582, 0.9642, 0.02457, 0.9642, 0.03125, 0.9375, 0.0625, 0.9375, 0.02457, 0.9642, 0.006682, 0.9642, 0.0, 0.9375, 0.03125, 0.9375, 0.9933, 0.9642, 0.9621, 0.9642, 0.9688, 0.9375, 1.0, 0.9375, 0.9621, 0.9642, 0.9308, 0.9642, 0.9375, 0.9375, 0.9688, 0.9375, 0.9308, 0.9642, 0.8996, 0.9642, 0.9062, 0.9375, 0.9375, 0.9375, 0.8996, 0.9642, 0.8683, 0.9642, 0.875, 0.9375, 0.9062, 0.9375, 0.8683, 0.9642, 0.8371, 0.9642, 0.8438, 0.9375, 0.875, 0.9375, 0.8371, 0.9642, 0.8058, 0.9642, 0.8125, 0.9375, 0.8438, 0.9375, 0.8058, 0.9642, 0.7746, 0.9642, 0.7812, 0.9375, 0.8125, 0.9375, 0.7746, 0.9642, 0.7433, 0.9642, 0.75, 0.9375, 0.7812, 0.9375, 0.7433, 0.9642, 0.7254, 0.9642, 0.7188, 0.9375, 0.75, 0.9375, 0.3371, 0.9642, 0.3683, 0.9642, 0.3683, 0.9642, 0.3371, 0.9642, 0.9258, 0.9843, 0.8945, 0.9843, 0.8945, 0.9843, 0.9258, 0.9843, 0.3683, 0.9642, 0.3996, 0.9642, 0.3996, 0.9642, 0.3683, 0.9642, 0.957, 0.9843, 0.9258, 0.9843, 0.9258, 0.9843, 0.957, 0.9843, 0.3996, 0.9642, 0.4308, 0.9642, 0.4308, 0.9642, 0.3996, 0.9642, 0.9883, 0.9843, 0.957, 0.9843, 0.957, 0.9843, 0.9883, 0.9843, 0.4308, 0.9642, 0.4621, 0.9642, 0.4621, 0.9642, 0.4308, 0.9642, 0.01954, 0.9843, 0.01171, 0.9843, 0.01171, 0.9843, 0.01954, 0.9843, 0.4621, 0.9642, 0.4933, 0.9642, 0.4933, 0.9642, 0.4621, 0.9642, 0.05079, 0.9843, 0.01954, 0.9843, 0.01954, 0.9843, 0.05079, 0.9843, 0.4933, 0.9642, 0.5246, 0.9642, 0.5246, 0.9642, 0.4933, 0.9642, 0.08204, 0.9843, 0.05079, 0.9843, 0.05079, 0.9843, 0.08204, 0.9843, 0.5246, 0.9642, 0.5558, 0.9642, 0.5558, 0.9642, 0.5246, 0.9642, 0.7254, 0.9642, 0.7433, 0.9642, 0.7433, 0.9642, 0.7254, 0.9642, 0.1133, 0.9843, 0.08204, 0.9843, 0.08204, 0.9843, 0.1133, 0.9843, 0.5558, 0.9642, 0.5871, 0.9642, 0.5871, 0.9642, 0.5558, 0.9642, 0.7433, 0.9642, 0.7746, 0.9642, 0.7746, 0.9642, 0.7433, 0.9642, 0.1445, 0.9843, 0.1133, 0.9843, 0.1133, 0.9843, 0.1445, 0.9843, 0.5871, 0.9642, 0.6183, 0.9642, 0.6183, 0.9642, 0.5871, 0.9642, 0.7746, 0.9642, 0.8058, 0.9642, 0.8058, 0.9642, 0.7746, 0.9642, 0.1758, 0.9843, 0.1445, 0.9843, 0.1445, 0.9843, 0.1758, 0.9843, 0.6183, 0.9642, 0.6496, 0.9642, 0.6496, 0.9642, 0.6183, 0.9642, 0.8058, 0.9642, 0.8371, 0.9642, 0.8371, 0.9642, 0.8058, 0.9642, 0.207, 0.9843, 0.1758, 0.9843, 0.1758, 0.9843, 0.207, 0.9843, 0.6496, 0.9642, 0.6808, 0.9642, 0.6808, 0.9642, 0.6496, 0.9642, 0.8371, 0.9642, 0.8683, 0.9642, 0.8683, 0.9642, 0.8371, 0.9642, 0.2383, 0.9843, 0.207, 0.9843, 0.207, 0.9843, 0.2383, 0.9843, 0.6808, 0.9642, 0.7254, 0.9642, 0.7254, 0.9642, 0.6808, 0.9642, 0.8683, 0.9642, 0.8996, 0.9642, 0.8996, 0.9642, 0.8683, 0.9642, 0.2695, 0.9843, 0.2383, 0.9843, 0.2383, 0.9843, 0.2695, 0.9843, 0.8996, 0.9642, 0.9308, 0.9642, 0.9308, 0.9642, 0.8996, 0.9642, 0.3008, 0.9843, 0.2695, 0.9843, 0.2695, 0.9843, 0.3008, 0.9843, 0.7383, 0.9843, 0.7344, 1.0, 0.7305, 0.9843, 0.7305, 0.9843, 0.7031, 1.0, 0.6758, 0.9843, 0.6758, 0.9843, 0.6719, 1.0, 0.6445, 0.9843, 0.6445, 0.9843, 0.6406, 1.0, 0.6133, 0.9843, 0.6133, 0.9843, 0.6094, 1.0, 0.582, 0.9843, 0.582, 0.9843, 0.5781, 1.0, 0.5508, 0.9843, 0.5508, 0.9843, 0.5469, 1.0, 0.5195, 0.9843, 0.5195, 0.9843, 0.5156, 1.0, 0.4883, 0.9843, 0.4883, 0.9843, 0.4844, 1.0, 0.457, 0.9843, 0.457, 0.9843, 0.4531, 1.0, 0.4258, 0.9843, 0.4258, 0.9843, 0.4219, 1.0, 0.3945, 0.9843, 0.3945, 0.9843, 0.3906, 1.0, 0.3633, 0.9843, 0.3633, 0.9843, 0.3594, 1.0, 0.332, 0.9843, 0.332, 0.9843, 0.3281, 1.0, 0.3008, 0.9843, 0.3008, 0.9843, 0.2969, 1.0, 0.2695, 0.9843, 0.2695, 0.9843, 0.2656, 1.0, 0.2383, 0.9843, 0.2383, 0.9843, 0.2344, 1.0, 0.207, 0.9843, 0.207, 0.9843, 0.2031, 1.0, 0.1758, 0.9843, 0.1758, 0.9843, 0.1719, 1.0, 0.1445, 0.9843, 0.1445, 0.9843, 0.1406, 1.0, 0.1133, 0.9843, 0.1133, 0.9843, 0.1094, 1.0, 0.08204, 0.9843, 0.08204, 0.9843, 0.07812, 1.0, 0.05079, 0.9843, 0.05079, 0.9843, 0.04687, 1.0, 0.01954, 0.9843, 0.01954, 0.9843, 0.01562, 1.0, 0.01171, 0.9843, 0.9883, 0.9843, 0.9844, 1.0, 0.957, 0.9843, 0.957, 0.9843, 0.9531, 1.0, 0.9258, 0.9843, 0.9258, 0.9843, 0.9219, 1.0, 0.8945, 0.9843, 0.8945, 0.9843, 0.8906, 1.0, 0.8633, 0.9843, 0.8633, 0.9843, 0.8594, 1.0, 0.832, 0.9843, 0.832, 0.9843, 0.8281, 1.0, 0.8008, 0.9843, 0.8008, 0.9843, 0.7969, 1.0, 0.7695, 0.9843, 0.7695, 0.9843, 0.7656, 1.0, 0.7383, 0.9843, 0.7305, 0.9843, 0.6758, 0.9843, 0.6808, 0.9642, 0.7254, 0.9642, 0.6758, 0.9843, 0.6445, 0.9843, 0.6496, 0.9642, 0.6808, 0.9642, 0.6445, 0.9843, 0.6133, 0.9843, 0.6183, 0.9642, 0.6496, 0.9642, 0.6133, 0.9843, 0.582, 0.9843, 0.5871, 0.9642, 0.6183, 0.9642, 0.582, 0.9843, 0.5508, 0.9843, 0.5558, 0.9642, 0.5871, 0.9642, 0.5508, 0.9843, 0.5195, 0.9843, 0.5246, 0.9642, 0.5558, 0.9642, 0.5195, 0.9843, 0.4883, 0.9843, 0.4933, 0.9642, 0.5246, 0.9642, 0.4883, 0.9843, 0.457, 0.9843, 0.4621, 0.9642, 0.4933, 0.9642, 0.457, 0.9843, 0.4258, 0.9843, 0.4308, 0.9642, 0.4621, 0.9642, 0.4258, 0.9843, 0.3945, 0.9843, 0.3996, 0.9642, 0.4308, 0.9642, 0.3945, 0.9843, 0.3633, 0.9843, 0.3683, 0.9642, 0.3996, 0.9642, 0.3633, 0.9843, 0.332, 0.9843, 0.3371, 0.9642, 0.3683, 0.9642, 0.332, 0.9843, 0.3008, 0.9843, 0.3058, 0.9642, 0.3371, 0.9642, 0.3008, 0.9843, 0.2695, 0.9843, 0.2746, 0.9642, 0.3058, 0.9642, 0.2695, 0.9843, 0.2383, 0.9843, 0.2433, 0.9642, 0.2746, 0.9642, 0.2383, 0.9843, 0.207, 0.9843, 0.2121, 0.9642, 0.2433, 0.9642, 0.207, 0.9843, 0.1758, 0.9843, 0.1808, 0.9642, 0.2121, 0.9642, 0.1758, 0.9843, 0.1445, 0.9843, 0.1496, 0.9642, 0.1808, 0.9642, 0.1445, 0.9843, 0.1133, 0.9843, 0.1183, 0.9642, 0.1496, 0.9642, 0.1133, 0.9843, 0.08204, 0.9843, 0.08707, 0.9642, 0.1183, 0.9642, 0.08204, 0.9843, 0.05079, 0.9843, 0.05582, 0.9642, 0.08707, 0.9642, 0.05079, 0.9843, 0.01954, 0.9843, 0.02457, 0.9642, 0.05582, 0.9642, 0.01954, 0.9843, 0.01171, 0.9843, 0.006682, 0.9642, 0.02457, 0.9642, 0.9883, 0.9843, 0.957, 0.9843, 0.9621, 0.9642, 0.9933, 0.9642, 0.957, 0.9843, 0.9258, 0.9843, 0.9308, 0.9642, 0.9621, 0.9642, 0.9258, 0.9843, 0.8945, 0.9843, 0.8996, 0.9642, 0.9308, 0.9642, 0.8945, 0.9843, 0.8633, 0.9843, 0.8683, 0.9642, 0.8996, 0.9642, 0.8633, 0.9843, 0.832, 0.9843, 0.8371, 0.9642, 0.8683, 0.9642, 0.832, 0.9843, 0.8008, 0.9843, 0.8058, 0.9642, 0.8371, 0.9642, 0.8008, 0.9843, 0.7695, 0.9843, 0.7746, 0.9642, 0.8058, 0.9642, 0.7695, 0.9843, 0.7383, 0.9843, 0.7433, 0.9642, 0.7746, 0.9642, 0.7383, 0.9843, 0.7305, 0.9843, 0.7254, 0.9642, 0.7433, 0.9642, 0.8945, 0.9843, 0.8633, 0.9843, 0.8633, 0.9843, 0.8945, 0.9843, 0.7305, 0.9843, 0.6758, 0.9843, 0.6758, 0.9843, 0.7305, 0.9843, 0.3058, 0.9642, 0.3371, 0.9642, 0.3371, 0.9642, 0.3058, 0.9642, 0.8633, 0.9843, 0.832, 0.9843, 0.832, 0.9843, 0.8633, 0.9843, 0.6758, 0.9843, 0.6445, 0.9843, 0.6445, 0.9843, 0.6758, 0.9843, 0.2746, 0.9642, 0.3058, 0.9642, 0.3058, 0.9642, 0.2746, 0.9642, 0.832, 0.9843, 0.8008, 0.9843, 0.8008, 0.9843, 0.832, 0.9843, 0.6445, 0.9843, 0.6133, 0.9843, 0.6133, 0.9843, 0.6445, 0.9843, 0.2433, 0.9642, 0.2746, 0.9642, 0.2746, 0.9642, 0.2433, 0.9642, 0.8008, 0.9843, 0.7695, 0.9843, 0.7695, 0.9843, 0.8008, 0.9843, 0.6133, 0.9843, 0.582, 0.9843, 0.582, 0.9843, 0.6133, 0.9843, 0.2121, 0.9642, 0.2433, 0.9642, 0.2433, 0.9642, 0.2121, 0.9642, 0.7695, 0.9843, 0.7383, 0.9843, 0.7383, 0.9843, 0.7695, 0.9843, 0.582, 0.9843, 0.5508, 0.9843, 0.5508, 0.9843, 0.582, 0.9843, 0.1808, 0.9642, 0.2121, 0.9642, 0.2121, 0.9642, 0.1808, 0.9642, 0.7383, 0.9843, 0.7305, 0.9843, 0.7305, 0.9843, 0.7383, 0.9843, 0.5508, 0.9843, 0.5195, 0.9843, 0.5195, 0.9843, 0.5508, 0.9843, 0.1496, 0.9642, 0.1808, 0.9642, 0.1808, 0.9642, 0.1496, 0.9642, 0.5195, 0.9843, 0.4883, 0.9843, 0.4883, 0.9843, 0.5195, 0.9843, 0.1183, 0.9642, 0.1496, 0.9642, 0.1496, 0.9642, 0.1183, 0.9642, 0.4883, 0.9843, 0.457, 0.9843, 0.457, 0.9843, 0.4883, 0.9843, 0.08707, 0.9642, 0.1183, 0.9642, 0.1183, 0.9642, 0.08707, 0.9642, 0.457, 0.9843, 0.4258, 0.9843, 0.4258, 0.9843, 0.457, 0.9843, 0.05582, 0.9642, 0.08707, 0.9642, 0.08707, 0.9642, 0.05582, 0.9642, 0.4258, 0.9843, 0.3945, 0.9843, 0.3945, 0.9843, 0.4258, 0.9843, 0.02457, 0.9642, 0.05582, 0.9642, 0.05582, 0.9642, 0.02457, 0.9642, 0.3945, 0.9843, 0.3633, 0.9843, 0.3633, 0.9843, 0.3945, 0.9843, 0.006682, 0.9642, 0.02457, 0.9642, 0.02457, 0.9642, 0.006682, 0.9642, 0.3633, 0.9843, 0.332, 0.9843, 0.332, 0.9843, 0.3633, 0.9843, 0.9621, 0.9642, 0.9933, 0.9642, 0.9933, 0.9642, 0.9621, 0.9642, 0.332, 0.9843, 0.3008, 0.9843, 0.3008, 0.9843, 0.332, 0.9843, 0.9308, 0.9642, 0.9621, 0.9642, 0.9621, 0.9642, 0.9308, 0.9642, 0.6779, 0.02392, 0.7284, 0.02392, 0.7188, 0.0625, 0.6875, 0.0625, 0.6466, 0.02392, 0.6779, 0.02392, 0.6875, 0.0625, 0.6562, 0.0625, 0.6154, 0.02392, 0.6466, 0.02392, 0.6562, 0.0625, 0.625, 0.0625, 0.5841, 0.02392, 0.6154, 0.02392, 0.625, 0.0625, 0.5938, 0.0625, 0.5529, 0.02392, 0.5841, 0.02392, 0.5938, 0.0625, 0.5625, 0.0625, 0.5216, 0.02392, 0.5529, 0.02392, 0.5625, 0.0625, 0.5312, 0.0625, 0.4904, 0.02392, 0.5216, 0.02392, 0.5312, 0.0625, 0.5, 0.0625, 0.4591, 0.02392, 0.4904, 0.02392, 0.5, 0.0625, 0.4688, 0.0625, 0.4279, 0.02392, 0.4591, 0.02392, 0.4688, 0.0625, 0.4375, 0.0625, 0.3966, 0.02392, 0.4279, 0.02392, 0.4375, 0.0625, 0.4062, 0.0625, 0.3654, 0.02392, 0.3966, 0.02392, 0.4062, 0.0625, 0.375, 0.0625, 0.3341, 0.02392, 0.3654, 0.02392, 0.375, 0.0625, 0.3438, 0.0625, 0.3029, 0.02392, 0.3341, 0.02392, 0.3438, 0.0625, 0.3125, 0.0625, 0.2716, 0.02392, 0.3029, 0.02392, 0.3125, 0.0625, 0.2812, 0.0625, 0.2404, 0.02392, 0.2716, 0.02392, 0.2812, 0.0625, 0.25, 0.0625, 0.2091, 0.02392, 0.2404, 0.02392, 0.25, 0.0625, 0.2188, 0.0625, 0.1779, 0.02392, 0.2091, 0.02392, 0.2188, 0.0625, 0.1875, 0.0625, 0.1466, 0.02392, 0.1779, 0.02392, 0.1875, 0.0625, 0.1563, 0.0625, 0.1154, 0.02392, 0.1466, 0.02392, 0.1563, 0.0625, 0.125, 0.0625, 0.0841, 0.02392, 0.1154, 0.02392, 0.125, 0.0625, 0.09375, 0.0625, 0.05285, 0.02392, 0.0841, 0.02392, 0.09375, 0.0625, 0.0625, 0.0625, 0.02161, 0.02392, 0.05285, 0.02392, 0.0625, 0.0625, 0.03125, 0.0625, 0.009645, 0.02392, 0.02161, 0.02392, 0.03125, 0.0625, 0.0, 0.0625, 0.9591, 0.02392, 0.9904, 0.02392, 1.0, 0.0625, 0.9688, 0.0625, 0.9279, 0.02392, 0.9591, 0.02392, 0.9688, 0.0625, 0.9375, 0.0625, 0.8966, 0.02392, 0.9279, 0.02392, 0.9375, 0.0625, 0.9062, 0.0625, 0.8654, 0.02392, 0.8966, 0.02392, 0.9062, 0.0625, 0.875, 0.0625, 0.8341, 0.02392, 0.8654, 0.02392, 0.875, 0.0625, 0.8438, 0.0625, 0.8029, 0.02392, 0.8341, 0.02392, 0.8438, 0.0625, 0.8125, 0.0625, 0.7716, 0.02392, 0.8029, 0.02392, 0.8125, 0.0625, 0.7812, 0.0625, 0.7404, 0.02392, 0.7716, 0.02392, 0.7812, 0.0625, 0.75, 0.0625, 0.7284, 0.02392, 0.7404, 0.02392, 0.75, 0.0625, 0.7188, 0.0625, 0.6746, 0.01072, 0.7317, 0.01072, 0.7284, 0.02392, 0.6779, 0.02392, 0.6433, 0.01072, 0.6746, 0.01072, 0.6779, 0.02392, 0.6466, 0.02392, 0.6121, 0.01072, 0.6433, 0.01072, 0.6466, 0.02392, 0.6154, 0.02392, 0.5808, 0.01072, 0.6121, 0.01072, 0.6154, 0.02392, 0.5841, 0.02392, 0.5496, 0.01072, 0.5808, 0.01072, 0.5841, 0.02392, 0.5529, 0.02392, 0.5183, 0.01072, 0.5496, 0.01072, 0.5529, 0.02392, 0.5216, 0.02392, 0.4871, 0.01072, 0.5183, 0.01072, 0.5216, 0.02392, 0.4904, 0.02392, 0.4558, 0.01072, 0.4871, 0.01072, 0.4904, 0.02392, 0.4591, 0.02392, 0.4246, 0.01072, 0.4558, 0.01072, 0.4591, 0.02392, 0.4279, 0.02392, 0.3933, 0.01072, 0.4246, 0.01072, 0.4279, 0.02392, 0.3966, 0.02392, 0.3621, 0.01072, 0.3933, 0.01072, 0.3966, 0.02392, 0.3654, 0.02392, 0.3308, 0.01072, 0.3621, 0.01072, 0.3654, 0.02392, 0.3341, 0.02392, 0.2996, 0.01072, 0.3308, 0.01072, 0.3341, 0.02392, 0.3029, 0.02392, 0.2683, 0.01072, 0.2996, 0.01072, 0.3029, 0.02392, 0.2716, 0.02392, 0.2371, 0.01072, 0.2683, 0.01072, 0.2716, 0.02392, 0.2404, 0.02392, 0.2058, 0.01072, 0.2371, 0.01072, 0.2404, 0.02392, 0.2091, 0.02392, 0.1746, 0.01072, 0.2058, 0.01072, 0.2091, 0.02392, 0.1779, 0.02392, 0.1433, 0.01072, 0.1746, 0.01072, 0.1779, 0.02392, 0.1466, 0.02392, 0.1121, 0.01072, 0.1433, 0.01072, 0.1466, 0.02392, 0.1154, 0.02392, 0.08081, 0.01072, 0.1121, 0.01072, 0.1154, 0.02392, 0.0841, 0.02392, 0.04956, 0.01072, 0.08081, 0.01072, 0.0841, 0.02392, 0.05285, 0.02392, 0.01831, 0.01072, 0.04956, 0.01072, 0.05285, 0.02392, 0.02161, 0.02392, 0.01294, 0.01072, 0.01831, 0.01072, 0.02161, 0.02392, 0.009645, 0.02392, 0.9558, 0.01072, 0.9871, 0.01072, 0.9904, 0.02392, 0.9591, 0.02392, 0.9246, 0.01072, 0.9558, 0.01072, 0.9591, 0.02392, 0.9279, 0.02392, 0.8933, 0.01072, 0.9246, 0.01072, 0.9279, 0.02392, 0.8966, 0.02392, 0.8621, 0.01072, 0.8933, 0.01072, 0.8966, 0.02392, 0.8654, 0.02392, 0.8308, 0.01072, 0.8621, 0.01072, 0.8654, 0.02392, 0.8341, 0.02392, 0.7996, 0.01072, 0.8308, 0.01072, 0.8341, 0.02392, 0.8029, 0.02392, 0.7683, 0.01072, 0.7996, 0.01072, 0.8029, 0.02392, 0.7716, 0.02392, 0.7371, 0.01072, 0.7683, 0.01072, 0.7716, 0.02392, 0.7404, 0.02392, 0.7317, 0.01072, 0.7371, 0.01072, 0.7404, 0.02392, 0.7284, 0.02392, 0.7344, 5.96e-08, 0.7371, 0.01072, 0.7317, 0.01072, 0.7031, 5.96e-08, 0.7317, 0.01072, 0.6746, 0.01072, 0.6719, 5.96e-08, 0.6746, 0.01072, 0.6433, 0.01072, 0.6406, 5.96e-08, 0.6433, 0.01072, 0.6121, 0.01072, 0.6094, 5.96e-08, 0.6121, 0.01072, 0.5808, 0.01072, 0.5781, 5.96e-08, 0.5808, 0.01072, 0.5496, 0.01072, 0.5469, 5.96e-08, 0.5496, 0.01072, 0.5183, 0.01072, 0.5156, 5.96e-08, 0.5183, 0.01072, 0.4871, 0.01072, 0.4844, 5.96e-08, 0.4871, 0.01072, 0.4558, 0.01072, 0.4531, 5.96e-08, 0.4558, 0.01072, 0.4246, 0.01072, 0.4219, 5.96e-08, 0.4246, 0.01072, 0.3933, 0.01072, 0.3906, 5.96e-08, 0.3933, 0.01072, 0.3621, 0.01072, 0.3594, 5.96e-08, 0.3621, 0.01072, 0.3308, 0.01072, 0.3281, 5.96e-08, 0.3308, 0.01072, 0.2996, 0.01072, 0.2969, 5.96e-08, 0.2996, 0.01072, 0.2683, 0.01072, 0.2656, 5.96e-08, 0.2683, 0.01072, 0.2371, 0.01072, 0.2344, 5.96e-08, 0.2371, 0.01072, 0.2058, 0.01072, 0.2031, 5.96e-08, 0.2058, 0.01072, 0.1746, 0.01072, 0.1719, 5.96e-08, 0.1746, 0.01072, 0.1433, 0.01072, 0.1406, 5.96e-08, 0.1433, 0.01072, 0.1121, 0.01072, 0.1094, 5.96e-08, 0.1121, 0.01072, 0.08081, 0.01072, 0.07812, 5.96e-08, 0.08081, 0.01072, 0.04956, 0.01072, 0.04687, 5.96e-08, 0.04956, 0.01072, 0.01831, 0.01072, 0.01562, 5.96e-08, 0.01831, 0.01072, 0.01294, 0.01072, 0.9844, 5.96e-08, 0.9871, 0.01072, 0.9558, 0.01072, 0.9531, 5.96e-08, 0.9558, 0.01072, 0.9246, 0.01072, 0.9219, 5.96e-08, 0.9246, 0.01072, 0.8933, 0.01072, 0.8906, 5.96e-08, 0.8933, 0.01072, 0.8621, 0.01072, 0.8594, 5.96e-08, 0.8621, 0.01072, 0.8308, 0.01072, 0.8281, 5.96e-08, 0.8308, 0.01072, 0.7996, 0.01072, 0.7969, 5.96e-08, 0.7996, 0.01072, 0.7683, 0.01072, 0.7656, 5.96e-08, 0.7683, 0.01072, 0.7371, 0.01072])
me_sphere_001.materials.append(mat_material_001)
me_sphere_001.materials.append(mat_green)
me_sphere_001.materials.append(mat_brown)
me_sphere_001.update()

# ---- objects
ob_light = bpy.data.objects.new('Light', light_light)
ob_camera = bpy.data.objects.new('Camera', cam_camera)
ob_sphere = bpy.data.objects.new('Sphere', me_sphere_001)

# ---- transforms, parenting, visibility, modifiers, constraints
ob_light.location = (4.076, 1.005, 5.904)
ob_light.rotation_euler = (0.6503, 0.05522, 1.866)
ob_light.lock_rotations_4d = False
ob_light.empty_display_type = 'ARROWS'
ob_light.color = (0.0, 0.0, 0.0, 0.0)
ob_light.lineart.crease_threshold = 0.0
ob_camera.location = (7.359, -6.926, 4.958)
ob_camera.rotation_euler = (1.109, 0.0, 0.8149)
ob_camera.lock_rotations_4d = False
ob_camera.empty_display_type = 'ARROWS'
ob_camera.color = (0.0, 0.0, 0.0, 0.0)
ob_camera.display_type = 'WIRE'
ob_camera.lineart.crease_threshold = 0.0
ob_sphere.location = (0.0, 0.0, 0.0)

# ---- collection membership
col_collection.objects.link(ob_light)
col_collection.objects.link(ob_camera)
col_collection.objects.link(ob_sphere)

# ---- scene / render settings (as saved in the file)
scene.camera = ob_camera
scene.frame_start = 1; scene.frame_end = 250; scene.frame_set(1)
scene.render.engine = 'BLENDER_EEVEE_NEXT'
bpy.context.view_layer.update()
